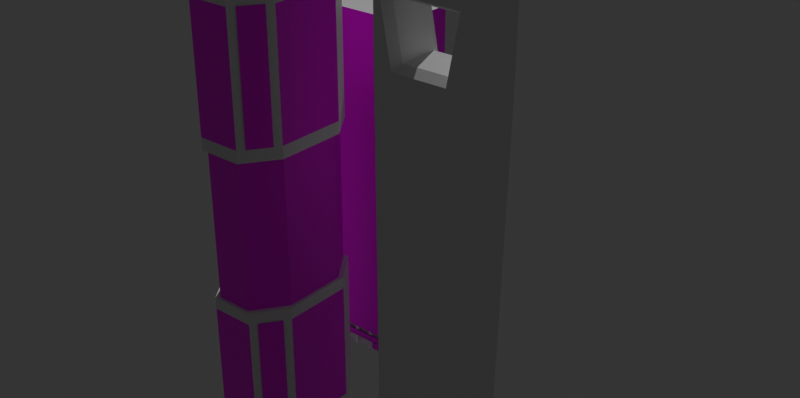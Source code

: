 # Source: Skyscraper_1.blend  (saved by Blender 3.2.14; exported with 4.5.12 LTS)
import bpy
from mathutils import Matrix  # noqa: F401  (used for matrix-valued properties, if any)

bpy.ops.wm.read_factory_settings(use_empty=True)
scene = bpy.context.scene
scene.name = 'Scene'

# ---- collections
col_collection = bpy.data.collections.new('Collection'); scene.collection.children.link(col_collection)
col_collection.hide_render = True
col_collection_2 = bpy.data.collections.new('Collection 2'); scene.collection.children.link(col_collection_2)

# ---- images (referenced by path relative to the original .blend; pixels are not part of the script)
import os
ASSET_DIR = os.environ.get("B2B_ASSET_DIR", "")  # directory of the original .blend (textures are referenced by path, not embedded)
HERE = os.path.dirname(os.path.abspath(__file__))  # packed textures are extracted next to this script under _unpacked/

def load_image(name, relpath, width, height, colorspace="sRGB"):
    """Load a texture the original file referenced (path relative to the .blend, or extracted next to this script)."""
    p = next((c for c in (os.path.join(HERE, relpath), os.path.join(ASSET_DIR, relpath)) if relpath and os.path.exists(c)), "")
    if p:
        img = bpy.data.images.load(p, check_existing=True)
        img.name = name
    else:  # same state as the original file: an image datablock whose file is absent (Cycles renders it pink)
        img = bpy.data.images.new(name, width, height)
        img.source = "FILE"
        img.filepath = "//" + (relpath or name)
    img.colorspace_settings.name = colorspace
    return img
img_buildingtile_png = load_image('BuildingTile.png', 'BuildingTile.png', 1024, 1024, 'sRGB')
img_ads_png = load_image('ads.png', 'ads.png', 1024, 1024, 'sRGB')
img_skyscraper_1_metallic_maskmap_png = load_image('Skyscraper_1_Metallic_MaskMap.png', 'texture/Metallic/Skyscraper_1_Metallic_MaskMap.png', 1024, 1024, 'sRGB')
img_skyscraper_1_metallic_basemap_png = load_image('Skyscraper_1_Metallic_BaseMap.png', 'texture/Metallic/Skyscraper_1_Metallic_BaseMap.png', 1024, 1024, 'sRGB')
img_skyscraper_1_metallic_normal_png = load_image('Skyscraper_1_Metallic_Normal.png', 'texture/Metallic/Skyscraper_1_Metallic_Normal.png', 1024, 1024, 'sRGB')
img_texturescom_shops0135_m_jpg = load_image('TexturesCom_Shops0135_M.jpg', 'TexturesCom_Shops0135_M.jpg', 1024, 1024, 'sRGB')
img_group_5_png = load_image('Group 5.png', 'Group 5.png', 1024, 1024, 'sRGB')

# ---- materials (node trees are filled in below, after node groups)
mat_light = bpy.data.materials.new('Light')
mat_metallic_sides = bpy.data.materials.new('Metallic_Sides')
mat_tile = bpy.data.materials.new('Tile')
mat_concrete_tops = bpy.data.materials.new('Concrete_tops')
mat_ads = bpy.data.materials.new('ads')
mat_metallic = bpy.data.materials.new('Metallic')
mat_shop1 = bpy.data.materials.new('shop1')
mat_hospitalsign = bpy.data.materials.new('HospitalSign')

# ---- material node trees
mat_light.use_nodes = True; mat_light.node_tree.nodes.clear()
_N = mat_light.node_tree.nodes; _L = mat_light.node_tree.links
n0 = _N.new('ShaderNodeBsdfPrincipled'); n0.name = 'Principled BSDF'; n0.location = (10, 300)
n0.distribution = 'GGX'
n0.subsurface_method = 'RANDOM_WALK_SKIN'
n0.inputs[3].default_value = 1.45
n0.inputs[27].default_value = (0.0, 0.0, 0.0, 1.0)
n0.inputs[28].default_value = 1.0
n1 = _N.new('ShaderNodeOutputMaterial'); n1.name = 'Material Output'; n1.location = (300, 300)
_L.new(n0.outputs[0], n1.inputs[0])
n1.is_active_output = True
mat_metallic_sides.use_nodes = True; mat_metallic_sides.node_tree.nodes.clear()
_N = mat_metallic_sides.node_tree.nodes; _L = mat_metallic_sides.node_tree.links
n0 = _N.new('ShaderNodeBsdfPrincipled'); n0.name = 'Principled BSDF'; n0.location = (10, 300)
n0.distribution = 'GGX'
n0.subsurface_method = 'RANDOM_WALK_SKIN'
n0.inputs[3].default_value = 1.45
n0.inputs[27].default_value = (0.0, 0.0, 0.0, 1.0)
n0.inputs[28].default_value = 1.0
n1 = _N.new('ShaderNodeOutputMaterial'); n1.name = 'Material Output'; n1.location = (300, 300)
_L.new(n0.outputs[0], n1.inputs[0])
n1.is_active_output = True
mat_tile.use_nodes = True; mat_tile.node_tree.nodes.clear()
_N = mat_tile.node_tree.nodes; _L = mat_tile.node_tree.links
n0 = _N.new('ShaderNodeBsdfPrincipled'); n0.name = 'Principled BSDF'; n0.location = (10, 300)
n0.distribution = 'GGX'
n0.subsurface_method = 'RANDOM_WALK_SKIN'
n0.inputs[3].default_value = 1.45
n0.inputs[27].default_value = (0.0, 0.0, 0.0, 1.0)
n0.inputs[28].default_value = 1.0
n1 = _N.new('ShaderNodeOutputMaterial'); n1.name = 'Material Output'; n1.location = (300, 300)
n2 = _N.new('ShaderNodeTexImage'); n2.name = 'Image Texture'; n2.location = (-523, 208)
n2.image = img_buildingtile_png
_L.new(n0.outputs[0], n1.inputs[0])
_L.new(n2.outputs[0], n0.inputs[0])
n1.is_active_output = True
mat_concrete_tops.use_nodes = True; mat_concrete_tops.node_tree.nodes.clear()
_N = mat_concrete_tops.node_tree.nodes; _L = mat_concrete_tops.node_tree.links
n0 = _N.new('ShaderNodeBsdfPrincipled'); n0.name = 'Principled BSDF'; n0.location = (10, 300)
n0.distribution = 'GGX'
n0.subsurface_method = 'RANDOM_WALK_SKIN'
n0.inputs[3].default_value = 1.45
n0.inputs[27].default_value = (0.0, 0.0, 0.0, 1.0)
n0.inputs[28].default_value = 1.0
n1 = _N.new('ShaderNodeOutputMaterial'); n1.name = 'Material Output'; n1.location = (300, 300)
_L.new(n0.outputs[0], n1.inputs[0])
n1.is_active_output = True
mat_ads.use_nodes = True; mat_ads.node_tree.nodes.clear()
_N = mat_ads.node_tree.nodes; _L = mat_ads.node_tree.links
n0 = _N.new('ShaderNodeBsdfPrincipled'); n0.name = 'Principled BSDF'; n0.location = (10, 300)
n0.distribution = 'GGX'
n0.subsurface_method = 'RANDOM_WALK_SKIN'
n0.inputs[3].default_value = 1.45
n0.inputs[27].default_value = (0.0, 0.0, 0.0, 1.0)
n0.inputs[28].default_value = 1.0
n1 = _N.new('ShaderNodeOutputMaterial'); n1.name = 'Material Output'; n1.location = (300, 300)
n2 = _N.new('ShaderNodeTexImage'); n2.name = 'Image Texture'; n2.location = (-560, 229)
n2.image = img_ads_png
_L.new(n0.outputs[0], n1.inputs[0])
_L.new(n2.outputs[0], n0.inputs[0])
n1.is_active_output = True
mat_metallic.use_nodes = True; mat_metallic.node_tree.nodes.clear()
_N = mat_metallic.node_tree.nodes; _L = mat_metallic.node_tree.links
n0 = _N.new('ShaderNodeBsdfPrincipled'); n0.name = 'Principled BSDF'; n0.location = (10, 300)
n0.distribution = 'GGX'
n0.subsurface_method = 'RANDOM_WALK_SKIN'
n0.inputs[3].default_value = 1.45
n0.inputs[27].default_value = (0.0, 0.0, 0.0, 1.0)
n0.inputs[28].default_value = 1.0
n1 = _N.new('ShaderNodeOutputMaterial'); n1.name = 'Material Output'; n1.location = (300, 300)
n2 = _N.new('ShaderNodeTexImage'); n2.name = 'Image Texture.001'; n2.location = (-610, 62)
n2.image = img_skyscraper_1_metallic_maskmap_png
n3 = _N.new('ShaderNodeTexImage'); n3.name = 'Image Texture'; n3.location = (-598, 374)
n3.image = img_skyscraper_1_metallic_basemap_png
n4 = _N.new('ShaderNodeTexImage'); n4.name = 'Image Texture.002'; n4.location = (-631, -244)
n4.image = img_skyscraper_1_metallic_normal_png
n5 = _N.new('ShaderNodeNormalMap'); n5.name = 'Normal Map'; n5.location = (-233, -270)
n6 = _N.new('ShaderNodeSeparateColor'); n6.name = 'Separate RGB'; n6.location = (-286, 9)
_L.new(n0.outputs[0], n1.inputs[0])
_L.new(n3.outputs[0], n0.inputs[0])
_L.new(n5.outputs[0], n0.inputs[5])
_L.new(n4.outputs[0], n5.inputs[1])
_L.new(n2.outputs[0], n6.inputs[0])
_L.new(n6.outputs[0], n0.inputs[1])
_L.new(n2.outputs[1], n0.inputs[2])
n1.is_active_output = True
mat_shop1.use_nodes = True; mat_shop1.node_tree.nodes.clear()
_N = mat_shop1.node_tree.nodes; _L = mat_shop1.node_tree.links
n0 = _N.new('ShaderNodeOutputMaterial'); n0.name = 'Material Output'; n0.location = (300, 300)
n1 = _N.new('ShaderNodeBsdfPrincipled'); n1.name = 'Principled BSDF'; n1.location = (10, 300)
n1.distribution = 'GGX'
n1.subsurface_method = 'RANDOM_WALK_SKIN'
n1.inputs[3].default_value = 1.45
n1.inputs[27].default_value = (0.0, 0.0, 0.0, 1.0)
n1.inputs[28].default_value = 1.0
n2 = _N.new('ShaderNodeTexImage'); n2.name = 'Image Texture'; n2.location = (-419, 233)
n2.image = img_texturescom_shops0135_m_jpg
_L.new(n1.outputs[0], n0.inputs[0])
_L.new(n2.outputs[0], n1.inputs[0])
n0.is_active_output = True
mat_hospitalsign.use_nodes = True; mat_hospitalsign.node_tree.nodes.clear()
_N = mat_hospitalsign.node_tree.nodes; _L = mat_hospitalsign.node_tree.links
n0 = _N.new('ShaderNodeBsdfPrincipled'); n0.name = 'Principled BSDF'; n0.location = (10, 300)
n0.distribution = 'GGX'
n0.subsurface_method = 'RANDOM_WALK_SKIN'
n0.inputs[3].default_value = 1.45
n0.inputs[27].default_value = (0.0, 0.0, 0.0, 1.0)
n0.inputs[28].default_value = 1.0
n1 = _N.new('ShaderNodeOutputMaterial'); n1.name = 'Material Output'; n1.location = (300, 300)
n2 = _N.new('ShaderNodeTexImage'); n2.name = 'Image Texture'; n2.location = (-732, 260)
n2.image = img_group_5_png
_L.new(n0.outputs[0], n1.inputs[0])
_L.new(n2.outputs[0], n0.inputs[0])
n1.is_active_output = True

# ---- world
world_world = bpy.data.worlds.new('World'); scene.world = world_world
world_world.use_nodes = True; world_world.node_tree.nodes.clear()
_N = world_world.node_tree.nodes; _L = world_world.node_tree.links
n0 = _N.new('ShaderNodeOutputWorld'); n0.name = 'World Output'; n0.location = (300, 300)
n1 = _N.new('ShaderNodeBackground'); n1.name = 'Background'; n1.location = (10, 300)
n1.inputs[0].default_value = (0.06072, 0.06072, 0.06072, 1.0)
n1.inputs[1].default_value = 0.5
_L.new(n1.outputs[0], n0.inputs[0])
n0.is_active_output = True
world_world.color = (0.05088, 0.05088, 0.05088)
world_world.use_sun_shadow = False
world_world.sun_shadow_jitter_overblur = 0.0

# ---- lights
light_sun = bpy.data.lights.new('Sun', 'SUN')
light_sun.transmission_factor = 0.0
light_sun.energy = 1.0
light_sun.shadow_soft_size = 0.125

# ---- meshes
me_cube_001 = bpy.data.meshes.new('Cube.001')
me_cube_001.from_pydata([(-0.95, -1.0, 0.0), (-1.0, -0.95, 0.0), (-1.0, -0.95, 2.0), (-0.95, -1.0, 2.0), (-1.0, 0.95, 0.0), (-0.95, 1.0, 0.0), (-0.95, 1.0, 2.0), (-1.0, 0.95, 2.0), (1.0, -0.95, 0.0), (0.95, -1.0, 0.0), (0.95, -1.0, 2.0), (1.0, -0.95, 2.0), (0.95, 1.0, 0.0), (1.0, 0.95, 0.0), (1.0, 0.95, 2.0), (0.95, 1.0, 2.0), (-0.95, -1.0, 0.3333), (-0.95, -1.0, 0.6667), (-0.95, -1.0, 1.0), (-0.95, -1.0, 1.333), (-0.95, -1.0, 1.667), (-1.0, -0.95, 1.667), (-1.0, -0.95, 1.333), (-1.0, -0.95, 1.0), (-1.0, -0.95, 0.6667), (-1.0, -0.95, 0.3333), (-0.95, 1.0, 1.667), (-0.95, 1.0, 1.333), (-0.95, 1.0, 1.0), (-0.95, 1.0, 0.6667), (-0.95, 1.0, 0.3333), (-1.0, 0.95, 0.3333), (-1.0, 0.95, 0.6667), (-1.0, 0.95, 1.0), (-1.0, 0.95, 1.333), (-1.0, 0.95, 1.667), (1.0, 0.95, 1.667), (1.0, 0.95, 1.333), (1.0, 0.95, 1.0), (1.0, 0.95, 0.6667), (1.0, 0.95, 0.3333), (0.95, 1.0, 0.3333), (0.95, 1.0, 0.6667), (0.95, 1.0, 1.0), (0.95, 1.0, 1.333), (0.95, 1.0, 1.667), (0.95, -1.0, 1.667), (0.95, -1.0, 1.333), (0.95, -1.0, 1.0), (0.95, -1.0, 0.6667), (0.95, -1.0, 0.3333), (1.0, -0.95, 0.3333), (1.0, -0.95, 0.6667), (1.0, -0.95, 1.0), (1.0, -0.95, 1.333), (1.0, -0.95, 1.667), (-0.9585, -0.9915, 1.679), (-0.9585, -0.9915, 1.988), (-0.9915, -0.9585, 1.988), (-0.9915, -0.9585, 1.679), (-0.9585, 0.9915, 0.3214), (-0.9585, 0.9915, 0.01195), (-0.9915, 0.9585, 0.01195), (-0.9915, 0.9585, 0.3214), (0.9915, 0.9585, 0.3214), (0.9915, 0.9585, 0.01195), (0.9585, 0.9915, 0.01195), (0.9585, 0.9915, 0.3214), (0.9585, -0.9915, 0.3214), (0.9585, -0.9915, 0.01195), (0.9915, -0.9585, 0.01195), (0.9915, -0.9585, 0.3214), (0.9585, -0.9915, 1.988), (0.9585, -0.9915, 1.679), (0.9915, -0.9585, 1.679), (0.9915, -0.9585, 1.988), (0.9585, -0.9915, 1.655), (0.9585, -0.9915, 1.345), (0.9915, -0.9585, 1.345), (0.9915, -0.9585, 1.655), (0.9585, -0.9915, 1.321), (0.9585, -0.9915, 1.012), (0.9915, -0.9585, 1.012), (0.9915, -0.9585, 1.321), (0.9585, -0.9915, 0.988), (0.9585, -0.9915, 0.6786), (0.9915, -0.9585, 0.6786), (0.9915, -0.9585, 0.988), (0.9585, -0.9915, 0.6547), (0.9585, -0.9915, 0.3453), (0.9915, -0.9585, 0.3453), (0.9915, -0.9585, 0.6547), (0.9915, 0.9585, 1.988), (0.9915, 0.9585, 1.679), (0.9585, 0.9915, 1.679), (0.9585, 0.9915, 1.988), (0.9915, 0.9585, 1.655), (0.9915, 0.9585, 1.345), (0.9585, 0.9915, 1.345), (0.9585, 0.9915, 1.655), (0.9915, 0.9585, 1.321), (0.9915, 0.9585, 1.012), (0.9585, 0.9915, 1.012), (0.9585, 0.9915, 1.321), (0.9915, 0.9585, 0.988), (0.9915, 0.9585, 0.6786), (0.9585, 0.9915, 0.6786), (0.9585, 0.9915, 0.988), (0.9915, 0.9585, 0.6547), (0.9915, 0.9585, 0.3453), (0.9585, 0.9915, 0.3453), (0.9585, 0.9915, 0.6547), (-0.9585, 0.9915, 1.988), (-0.9585, 0.9915, 1.679), (-0.9915, 0.9585, 1.679), (-0.9915, 0.9585, 1.988), (-0.9585, 0.9915, 1.655), (-0.9585, 0.9915, 1.345), (-0.9915, 0.9585, 1.345), (-0.9915, 0.9585, 1.655), (-0.9585, 0.9915, 1.321), (-0.9585, 0.9915, 1.012), (-0.9915, 0.9585, 1.012), (-0.9915, 0.9585, 1.321), (-0.9585, 0.9915, 0.988), (-0.9585, 0.9915, 0.6786), (-0.9915, 0.9585, 0.6786), (-0.9915, 0.9585, 0.988), (-0.9585, 0.9915, 0.6547), (-0.9585, 0.9915, 0.3453), (-0.9915, 0.9585, 0.3453), (-0.9915, 0.9585, 0.6547), (-0.9585, -0.9915, 0.01195), (-0.9585, -0.9915, 0.3214), (-0.9915, -0.9585, 0.3214), (-0.9915, -0.9585, 0.01195), (-0.9585, -0.9915, 0.3453), (-0.9585, -0.9915, 0.6547), (-0.9915, -0.9585, 0.6547), (-0.9915, -0.9585, 0.3453), (-0.9585, -0.9915, 0.6786), (-0.9585, -0.9915, 0.988), (-0.9915, -0.9585, 0.988), (-0.9915, -0.9585, 0.6786), (-0.9585, -0.9915, 1.012), (-0.9585, -0.9915, 1.321), (-0.9915, -0.9585, 1.321), (-0.9915, -0.9585, 1.012), (-0.9585, -0.9915, 1.345), (-0.9585, -0.9915, 1.655), (-0.9915, -0.9585, 1.655), (-0.9915, -0.9585, 1.345), (-0.9468, -0.9795, 1.679), (-0.9468, -0.9795, 1.988), (-0.9795, -0.9468, 1.679), (-0.9795, -0.9468, 1.988), (-0.9468, 0.9795, 0.3214), (-0.9468, 0.9795, 0.01195), (-0.9795, 0.9468, 0.3214), (-0.9795, 0.9468, 0.01195), (0.9795, 0.9468, 0.3214), (0.9795, 0.9468, 0.01195), (0.9468, 0.9795, 0.3214), (0.9468, 0.9795, 0.01195), (0.9468, -0.9795, 0.3214), (0.9468, -0.9795, 0.01195), (0.9795, -0.9468, 0.3214), (0.9795, -0.9468, 0.01195), (0.9468, -0.9795, 1.988), (0.9468, -0.9795, 1.679), (0.9795, -0.9468, 1.988), (0.9795, -0.9468, 1.679), (0.9468, -0.9795, 1.655), (0.9468, -0.9795, 1.345), (0.9795, -0.9468, 1.655), (0.9795, -0.9468, 1.345), (0.9468, -0.9795, 1.321), (0.9468, -0.9795, 1.012), (0.9795, -0.9468, 1.321), (0.9795, -0.9468, 1.012), (0.9468, -0.9795, 0.988), (0.9468, -0.9795, 0.6786), (0.9795, -0.9468, 0.988), (0.9795, -0.9468, 0.6786), (0.9468, -0.9795, 0.6547), (0.9468, -0.9795, 0.3453), (0.9795, -0.9468, 0.6547), (0.9795, -0.9468, 0.3453), (0.9795, 0.9468, 1.988), (0.9795, 0.9468, 1.679), (0.9468, 0.9795, 1.988), (0.9468, 0.9795, 1.679), (0.9795, 0.9468, 1.655), (0.9795, 0.9468, 1.345), (0.9468, 0.9795, 1.655), (0.9468, 0.9795, 1.345), (0.9795, 0.9468, 1.321), (0.9795, 0.9468, 1.012), (0.9468, 0.9795, 1.321), (0.9468, 0.9795, 1.012), (0.9795, 0.9468, 0.988), (0.9795, 0.9468, 0.6786), (0.9468, 0.9795, 0.988), (0.9468, 0.9795, 0.6786), (0.9795, 0.9468, 0.6547), (0.9795, 0.9468, 0.3453), (0.9468, 0.9795, 0.6547), (0.9468, 0.9795, 0.3453), (-0.9468, 0.9795, 1.988), (-0.9468, 0.9795, 1.679), (-0.9795, 0.9468, 1.988), (-0.9795, 0.9468, 1.679), (-0.9468, 0.9795, 1.655), (-0.9468, 0.9795, 1.345), (-0.9795, 0.9468, 1.655), (-0.9795, 0.9468, 1.345), (-0.9468, 0.9795, 1.321), (-0.9468, 0.9795, 1.012), (-0.9795, 0.9468, 1.321), (-0.9795, 0.9468, 1.012), (-0.9468, 0.9795, 0.988), (-0.9468, 0.9795, 0.6786), (-0.9795, 0.9468, 0.988), (-0.9795, 0.9468, 0.6786), (-0.9468, 0.9795, 0.6547), (-0.9468, 0.9795, 0.3453), (-0.9795, 0.9468, 0.6547), (-0.9795, 0.9468, 0.3453), (-0.9468, -0.9795, 0.01195), (-0.9468, -0.9795, 0.3214), (-0.9795, -0.9468, 0.01195), (-0.9795, -0.9468, 0.3214), (-0.9468, -0.9795, 0.3453), (-0.9468, -0.9795, 0.6547), (-0.9795, -0.9468, 0.3453), (-0.9795, -0.9468, 0.6547), (-0.9468, -0.9795, 0.6786), (-0.9468, -0.9795, 0.988), (-0.9795, -0.9468, 0.6786), (-0.9795, -0.9468, 0.988), (-0.9468, -0.9795, 1.012), (-0.9468, -0.9795, 1.321), (-0.9795, -0.9468, 1.012), (-0.9795, -0.9468, 1.321), (-0.9468, -0.9795, 1.345), (-0.9468, -0.9795, 1.655), (-0.9795, -0.9468, 1.345), (-0.9795, -0.9468, 1.655)], [], [(46, 10, 3, 20), (36, 14, 11, 55), (14, 15, 6, 7, 2, 3, 10, 11), (21, 2, 7, 35), (26, 6, 15, 45), (100, 101, 197, 196), (113, 114, 211, 209), (63, 60, 156, 158), (74, 75, 170, 171), (4, 5, 12, 13, 8, 9, 0, 1), (115, 112, 208, 210), (60, 61, 157, 156), (126, 127, 222, 223), (73, 74, 171, 169), (112, 113, 209, 208), (125, 126, 223, 221), (75, 72, 168, 170), (86, 87, 182, 183), (127, 124, 220, 222), (72, 73, 169, 168), (138, 139, 234, 235), (85, 86, 183, 181), (124, 125, 221, 220), (137, 138, 235, 233), (87, 84, 180, 182), (98, 99, 194, 195), (139, 136, 232, 234), (84, 85, 181, 180), (150, 151, 246, 247), (97, 98, 195, 193), (5, 30, 41, 12), (30, 29, 42, 41), (29, 28, 43, 42), (28, 27, 44, 43), (27, 26, 45, 44), (1, 25, 31, 4), (25, 24, 32, 31), (24, 23, 33, 32), (23, 22, 34, 33), (22, 21, 35, 34), (13, 40, 51, 8), (40, 39, 52, 51), (39, 38, 53, 52), (38, 37, 54, 53), (37, 36, 55, 54), (9, 50, 16, 0), (50, 49, 17, 16), (49, 48, 18, 17), (48, 47, 19, 18), (47, 46, 20, 19), (20, 3, 57, 56), (3, 2, 58, 57), (2, 21, 59, 58), (21, 20, 56, 59), (30, 5, 61, 60), (5, 4, 62, 61), (4, 31, 63, 62), (31, 30, 60, 63), (40, 13, 65, 64), (13, 12, 66, 65), (12, 41, 67, 66), (41, 40, 64, 67), (50, 9, 69, 68), (9, 8, 70, 69), (8, 51, 71, 70), (51, 50, 68, 71), (10, 46, 73, 72), (46, 55, 74, 73), (55, 11, 75, 74), (11, 10, 72, 75), (46, 47, 77, 76), (47, 54, 78, 77), (54, 55, 79, 78), (55, 46, 76, 79), (47, 48, 81, 80), (48, 53, 82, 81), (53, 54, 83, 82), (54, 47, 80, 83), (48, 49, 85, 84), (49, 52, 86, 85), (52, 53, 87, 86), (53, 48, 84, 87), (49, 50, 89, 88), (50, 51, 90, 89), (51, 52, 91, 90), (52, 49, 88, 91), (14, 36, 93, 92), (36, 45, 94, 93), (45, 15, 95, 94), (15, 14, 92, 95), (36, 37, 97, 96), (37, 44, 98, 97), (44, 45, 99, 98), (45, 36, 96, 99), (37, 38, 101, 100), (38, 43, 102, 101), (43, 44, 103, 102), (44, 37, 100, 103), (38, 39, 105, 104), (39, 42, 106, 105), (42, 43, 107, 106), (43, 38, 104, 107), (39, 40, 109, 108), (40, 41, 110, 109), (41, 42, 111, 110), (42, 39, 108, 111), (6, 26, 113, 112), (26, 35, 114, 113), (35, 7, 115, 114), (7, 6, 112, 115), (26, 27, 117, 116), (27, 34, 118, 117), (34, 35, 119, 118), (35, 26, 116, 119), (27, 28, 121, 120), (28, 33, 122, 121), (33, 34, 123, 122), (34, 27, 120, 123), (28, 29, 125, 124), (29, 32, 126, 125), (32, 33, 127, 126), (33, 28, 124, 127), (29, 30, 129, 128), (30, 31, 130, 129), (31, 32, 131, 130), (32, 29, 128, 131), (0, 16, 133, 132), (16, 25, 134, 133), (25, 1, 135, 134), (1, 0, 132, 135), (16, 17, 137, 136), (17, 24, 138, 137), (24, 25, 139, 138), (25, 16, 136, 139), (17, 18, 141, 140), (18, 23, 142, 141), (23, 24, 143, 142), (24, 17, 140, 143), (18, 19, 145, 144), (19, 22, 146, 145), (22, 23, 147, 146), (23, 18, 144, 147), (19, 20, 149, 148), (20, 21, 150, 149), (21, 22, 151, 150), (22, 19, 148, 151), (152, 153, 155, 154), (156, 157, 159, 158), (160, 161, 163, 162), (164, 165, 167, 166), (168, 169, 171, 170), (172, 173, 175, 174), (176, 177, 179, 178), (180, 181, 183, 182), (184, 185, 187, 186), (188, 189, 191, 190), (192, 193, 195, 194), (196, 197, 199, 198), (200, 201, 203, 202), (204, 205, 207, 206), (208, 209, 211, 210), (212, 213, 215, 214), (216, 217, 219, 218), (220, 221, 223, 222), (224, 225, 227, 226), (228, 229, 231, 230), (232, 233, 235, 234), (236, 237, 239, 238), (240, 241, 243, 242), (244, 245, 247, 246), (61, 62, 159, 157), (114, 115, 210, 211), (103, 100, 196, 198), (140, 141, 237, 236), (62, 63, 158, 159), (101, 102, 199, 197), (88, 89, 185, 184), (143, 140, 236, 238), (102, 103, 198, 199), (91, 88, 184, 186), (141, 142, 239, 237), (128, 129, 225, 224), (89, 90, 187, 185), (142, 143, 238, 239), (76, 77, 173, 172), (131, 128, 224, 226), (90, 91, 186, 187), (79, 76, 172, 174), (129, 130, 227, 225), (116, 117, 213, 212), (77, 78, 175, 173), (130, 131, 226, 227), (64, 65, 161, 160), (119, 116, 212, 214), (78, 79, 174, 175), (67, 64, 160, 162), (117, 118, 215, 213), (104, 105, 201, 200), (65, 66, 163, 161), (118, 119, 214, 215), (107, 104, 200, 202), (144, 145, 241, 240), (66, 67, 162, 163), (105, 106, 203, 201), (92, 93, 189, 188), (147, 144, 240, 242), (106, 107, 202, 203), (95, 92, 188, 190), (145, 146, 243, 241), (132, 133, 229, 228), (93, 94, 191, 189), (146, 147, 242, 243), (80, 81, 177, 176), (135, 132, 228, 230), (94, 95, 190, 191), (83, 80, 176, 178), (133, 134, 231, 229), (120, 121, 217, 216), (81, 82, 179, 177), (134, 135, 230, 231), (68, 69, 165, 164), (123, 120, 216, 218), (82, 83, 178, 179), (71, 68, 164, 166), (121, 122, 219, 217), (108, 109, 205, 204), (69, 70, 167, 165), (122, 123, 218, 219), (56, 57, 153, 152), (111, 108, 204, 206), (148, 149, 245, 244), (70, 71, 166, 167), (59, 56, 152, 154), (109, 110, 207, 205), (96, 97, 193, 192), (151, 148, 244, 246), (57, 58, 155, 153), (110, 111, 206, 207), (99, 96, 192, 194), (149, 150, 247, 245), (136, 137, 233, 232), (58, 59, 154, 155)])
me_cube_001.polygons.foreach_set('material_index', [2, 2, 3, 2, 2, 1, 1, 1, 1, 3, 1, 1, 1, 1, 1, 1, 1, 1, 1, 1, 1, 1, 1, 1, 1, 1, 1, 1, 1, 1, 2, 2, 2, 2, 2, 2, 2, 2, 2, 2, 2, 2, 2, 2, 2, 2, 2, 2, 2, 2, 1, 1, 1, 1, 1, 1, 1, 1, 1, 1, 1, 1, 1, 1, 1, 1, 1, 1, 1, 1, 1, 1, 1, 1, 1, 1, 1, 1, 1, 1, 1, 1, 1, 1, 1, 1, 1, 1, 1, 1, 1, 1, 1, 1, 1, 1, 1, 1, 1, 1, 1, 1, 1, 1, 1, 1, 1, 1, 1, 1, 1, 1, 1, 1, 1, 1, 1, 1, 1, 1, 1, 1, 1, 1, 1, 1, 1, 1, 1, 1, 1, 1, 1, 1, 1, 1, 1, 1, 1, 1, 1, 1, 1, 1, 1, 1, 0, 0, 0, 0, 0, 0, 0, 0, 0, 0, 0, 0, 0, 0, 0, 0, 0, 0, 0, 0, 0, 0, 0, 0, 1, 1, 1, 1, 1, 1, 1, 1, 1, 1, 1, 1, 1, 1, 1, 1, 1, 1, 1, 1, 1, 1, 1, 1, 1, 1, 1, 1, 1, 1, 1, 1, 1, 1, 1, 1, 1, 1, 1, 1, 1, 1, 1, 1, 1, 1, 1, 1, 1, 1, 1, 1, 1, 1, 1, 1, 1, 1, 1, 1, 1, 1, 1, 1, 1, 1, 1, 1, 1, 1, 1, 1])
_uv = me_cube_001.uv_layers.new(name='UVMap')
_uv.uv.foreach_set('vector', [0.9995, 0.8333, 0.9995, 0.9999, 9.751e-05, 0.9999, 9.757e-05, 0.8333, 1.004, 0.8333, 1.004, 0.9999, 0.001633, 0.9999, 0.001633, 0.8333, 0.625, 0.5063, 0.6313, 0.5, 0.8688, 0.5, 0.875, 0.5063, 0.875, 0.7438, 0.8688, 0.75, 0.6312, 0.75, 0.625, 0.7438, 1.001, 0.8333, 1.001, 0.9999, 9.745e-05, 0.9999, 9.763e-05, 0.8333, 0.9997, 0.8333, 0.9997, 0.9999, 9.745e-05, 0.9999, 9.763e-05, 0.8333, 0.5402, 0.5041, 0.5015, 0.5041, 0.5015, 0.5041, 0.5402, 0.5041, 0.5848, 0.2541, 0.5848, 0.2459, 0.5848, 0.2459, 0.5848, 0.2541, 0.4152, 0.2459, 0.4152, 0.2541, 0.4152, 0.2541, 0.4152, 0.2459, 0.5848, 0.7459, 0.6235, 0.7459, 0.6235, 0.7459, 0.5848, 0.7459, 0.125, 0.5063, 0.1313, 0.5, 0.3688, 0.5, 0.375, 0.5063, 0.375, 0.7438, 0.3688, 0.75, 0.1312, 0.75, 0.125, 0.7438, 0.6235, 0.2459, 0.6235, 0.2541, 0.6235, 0.2541, 0.6235, 0.2459, 0.4152, 0.2541, 0.3765, 0.2541, 0.3765, 0.2541, 0.4152, 0.2541, 0.4598, 0.2459, 0.4985, 0.2459, 0.4985, 0.2459, 0.4598, 0.2459, 0.5848, 0.7541, 0.5848, 0.7459, 0.5848, 0.7459, 0.5848, 0.7541, 0.6235, 0.2541, 0.5848, 0.2541, 0.5848, 0.2541, 0.6235, 0.2541, 0.4598, 0.2541, 0.4598, 0.2459, 0.4598, 0.2459, 0.4598, 0.2541, 0.6235, 0.7459, 0.6235, 0.7541, 0.6235, 0.7541, 0.6235, 0.7459, 0.4598, 0.7459, 0.4985, 0.7459, 0.4985, 0.7459, 0.4598, 0.7459, 0.4985, 0.2459, 0.4985, 0.2541, 0.4985, 0.2541, 0.4985, 0.2459, 0.6235, 0.7541, 0.5848, 0.7541, 0.5848, 0.7541, 0.6235, 0.7541, 0.4568, 0.005193, 0.4182, 0.005193, 0.4182, 0.005193, 0.4568, 0.005193, 0.4598, 0.7541, 0.4598, 0.7459, 0.4598, 0.7459, 0.4598, 0.7541, 0.4985, 0.2541, 0.4598, 0.2541, 0.4598, 0.2541, 0.4985, 0.2541, 0.4568, 0.001057, 0.4568, 0.005193, 0.4568, 0.005193, 0.4568, 0.001057, 0.4985, 0.7459, 0.4985, 0.7541, 0.4985, 0.7541, 0.4985, 0.7459, 0.5432, 0.4959, 0.5818, 0.4959, 0.5818, 0.4959, 0.5432, 0.4959, 0.4182, 0.005193, 0.4182, 0.001057, 0.4182, 0.001057, 0.4182, 0.005193, 0.4985, 0.7541, 0.4598, 0.7541, 0.4598, 0.7541, 0.4985, 0.7541, 0.5818, 0.005193, 0.5432, 0.005193, 0.5432, 0.005193, 0.5818, 0.005193, 0.5432, 0.5041, 0.5432, 0.4959, 0.5432, 0.4959, 0.5432, 0.5041, 0.9997, 9.745e-05, 0.9997, 0.1667, 9.763e-05, 0.1667, 9.757e-05, 9.819e-05, 0.9997, 0.1667, 0.9997, 0.3334, 9.769e-05, 0.3334, 9.763e-05, 0.1667, 0.9997, 0.3334, 0.9997, 0.5, 9.769e-05, 0.5, 9.769e-05, 0.3334, 0.9997, 0.5, 0.9997, 0.6666, 9.763e-05, 0.6666, 9.769e-05, 0.5, 0.9997, 0.6666, 0.9997, 0.8333, 9.763e-05, 0.8333, 9.763e-05, 0.6666, 1.001, 9.745e-05, 1.001, 0.1667, 9.763e-05, 0.1667, 9.757e-05, 9.819e-05, 1.001, 0.1667, 1.001, 0.3334, 9.769e-05, 0.3334, 9.763e-05, 0.1667, 1.001, 0.3334, 1.001, 0.5, 9.769e-05, 0.5, 9.769e-05, 0.3334, 1.001, 0.5, 1.001, 0.6666, 9.763e-05, 0.6666, 9.769e-05, 0.5, 1.001, 0.6666, 1.001, 0.8333, 9.763e-05, 0.8333, 9.763e-05, 0.6666, 1.004, 9.745e-05, 1.004, 0.1667, 0.001633, 0.1667, 0.001633, 9.82e-05, 1.004, 0.1667, 1.004, 0.3334, 0.001633, 0.3334, 0.001633, 0.1667, 1.004, 0.3334, 1.004, 0.5, 0.001633, 0.5, 0.001633, 0.3334, 1.004, 0.5, 1.004, 0.6666, 0.001633, 0.6666, 0.001633, 0.5, 1.004, 0.6666, 1.004, 0.8333, 0.001633, 0.8333, 0.001633, 0.6666, 0.9995, 9.745e-05, 0.9995, 0.1667, 9.745e-05, 0.1667, 9.739e-05, 9.829e-05, 0.9995, 0.1667, 0.9995, 0.3334, 9.763e-05, 0.3334, 9.745e-05, 0.1667, 0.9995, 0.3334, 0.9995, 0.5, 9.763e-05, 0.5, 9.763e-05, 0.3334, 0.9995, 0.5, 0.9995, 0.6666, 9.763e-05, 0.6666, 9.763e-05, 0.5, 0.9995, 0.6666, 0.9995, 0.8333, 9.757e-05, 0.8333, 9.763e-05, 0.6666, 0.5833, 0.0, 0.625, 0.0, 0.6235, 0.001057, 0.5848, 0.001057, 0.625, 0.0, 0.625, 0.00625, 0.6235, 0.005193, 0.6235, 0.001057, 0.625, 0.00625, 0.5833, 0.00625, 0.5848, 0.005193, 0.6235, 0.005193, 0.5833, 0.00625, 0.5833, 0.0, 0.5848, 0.001057, 0.5848, 0.005193, 0.4167, 0.2562, 0.375, 0.2562, 0.3765, 0.2541, 0.4152, 0.2541, 0.375, 0.2562, 0.375, 0.2438, 0.3765, 0.2459, 0.3765, 0.2541, 0.375, 0.2438, 0.4167, 0.2438, 0.4152, 0.2459, 0.3765, 0.2459, 0.4167, 0.2438, 0.4167, 0.2562, 0.4152, 0.2541, 0.4152, 0.2459, 0.4167, 0.5063, 0.375, 0.5063, 0.3765, 0.5041, 0.4152, 0.5041, 0.375, 0.5063, 0.375, 0.4938, 0.3765, 0.4959, 0.3765, 0.5041, 0.375, 0.4938, 0.4167, 0.4938, 0.4152, 0.4959, 0.3765, 0.4959, 0.4167, 0.4938, 0.4167, 0.5063, 0.4152, 0.5041, 0.4152, 0.4959, 0.4167, 0.7563, 0.375, 0.7563, 0.3765, 0.7541, 0.4152, 0.7541, 0.375, 0.7563, 0.375, 0.7438, 0.3765, 0.7459, 0.3765, 0.7541, 0.375, 0.7438, 0.4167, 0.7438, 0.4152, 0.7459, 0.3765, 0.7459, 0.4167, 0.7438, 0.4167, 0.7563, 0.4152, 0.7541, 0.4152, 0.7459, 0.625, 0.7563, 0.5833, 0.7563, 0.5848, 0.7541, 0.6235, 0.7541, 0.5833, 0.7563, 0.5833, 0.7438, 0.5848, 0.7459, 0.5848, 0.7541, 0.5833, 0.7438, 0.625, 0.7438, 0.6235, 0.7459, 0.5848, 0.7459, 0.625, 0.7438, 0.625, 0.7563, 0.6235, 0.7541, 0.6235, 0.7459, 0.5833, 0.7563, 0.5417, 0.7563, 0.5432, 0.7541, 0.5818, 0.7541, 0.5417, 0.7563, 0.5417, 0.7438, 0.5432, 0.7459, 0.5432, 0.7541, 0.5417, 0.7438, 0.5833, 0.7438, 0.5818, 0.7459, 0.5432, 0.7459, 0.5833, 0.7438, 0.5833, 0.7563, 0.5818, 0.7541, 0.5818, 0.7459, 0.5417, 0.7563, 0.5, 0.7563, 0.5015, 0.7541, 0.5402, 0.7541, 0.5, 0.7563, 0.5, 0.7438, 0.5015, 0.7459, 0.5015, 0.7541, 0.5, 0.7438, 0.5417, 0.7438, 0.5402, 0.7459, 0.5015, 0.7459, 0.5417, 0.7438, 0.5417, 0.7563, 0.5402, 0.7541, 0.5402, 0.7459, 0.5, 0.7563, 0.4583, 0.7563, 0.4598, 0.7541, 0.4985, 0.7541, 0.4583, 0.7563, 0.4583, 0.7438, 0.4598, 0.7459, 0.4598, 0.7541, 0.4583, 0.7438, 0.5, 0.7438, 0.4985, 0.7459, 0.4598, 0.7459, 0.5, 0.7438, 0.5, 0.7563, 0.4985, 0.7541, 0.4985, 0.7459, 0.4583, 0.7563, 0.4167, 0.7563, 0.4182, 0.7541, 0.4568, 0.7541, 0.4167, 0.7563, 0.4167, 0.7438, 0.4182, 0.7459, 0.4182, 0.7541, 0.4167, 0.7438, 0.4583, 0.7438, 0.4568, 0.7459, 0.4182, 0.7459, 0.4583, 0.7438, 0.4583, 0.7563, 0.4568, 0.7541, 0.4568, 0.7459, 0.625, 0.5063, 0.5833, 0.5063, 0.5848, 0.5041, 0.6235, 0.5041, 0.5833, 0.5063, 0.5833, 0.4937, 0.5848, 0.4959, 0.5848, 0.5041, 0.5833, 0.4937, 0.625, 0.4938, 0.6235, 0.4959, 0.5848, 0.4959, 0.625, 0.4938, 0.625, 0.5063, 0.6235, 0.5041, 0.6235, 0.4959, 0.5833, 0.5063, 0.5417, 0.5063, 0.5432, 0.5041, 0.5818, 0.5041, 0.5417, 0.5063, 0.5417, 0.4937, 0.5432, 0.4959, 0.5432, 0.5041, 0.5417, 0.4937, 0.5833, 0.4937, 0.5818, 0.4959, 0.5432, 0.4959, 0.5833, 0.4937, 0.5833, 0.5063, 0.5818, 0.5041, 0.5818, 0.4959, 0.5417, 0.5063, 0.5, 0.5063, 0.5015, 0.5041, 0.5402, 0.5041, 0.5, 0.5063, 0.5, 0.4938, 0.5015, 0.4959, 0.5015, 0.5041, 0.5, 0.4938, 0.5417, 0.4937, 0.5402, 0.4959, 0.5015, 0.4959, 0.5417, 0.4937, 0.5417, 0.5063, 0.5402, 0.5041, 0.5402, 0.4959, 0.5, 0.5063, 0.4583, 0.5063, 0.4598, 0.5041, 0.4985, 0.5041, 0.4583, 0.5063, 0.4583, 0.4938, 0.4598, 0.4959, 0.4598, 0.5041, 0.4583, 0.4938, 0.5, 0.4938, 0.4985, 0.4959, 0.4598, 0.4959, 0.5, 0.4938, 0.5, 0.5063, 0.4985, 0.5041, 0.4985, 0.4959, 0.4583, 0.5063, 0.4167, 0.5063, 0.4182, 0.5041, 0.4568, 0.5041, 0.4167, 0.5063, 0.4167, 0.4938, 0.4182, 0.4959, 0.4182, 0.5041, 0.4167, 0.4938, 0.4583, 0.4938, 0.4568, 0.4959, 0.4182, 0.4959, 0.4583, 0.4938, 0.4583, 0.5063, 0.4568, 0.5041, 0.4568, 0.4959, 0.625, 0.2563, 0.5833, 0.2563, 0.5848, 0.2541, 0.6235, 0.2541, 0.5833, 0.2563, 0.5833, 0.2438, 0.5848, 0.2459, 0.5848, 0.2541, 0.5833, 0.2438, 0.625, 0.2438, 0.6235, 0.2459, 0.5848, 0.2459, 0.625, 0.2438, 0.625, 0.2563, 0.6235, 0.2541, 0.6235, 0.2459, 0.5833, 0.2563, 0.5417, 0.2563, 0.5432, 0.2541, 0.5818, 0.2541, 0.5417, 0.2563, 0.5417, 0.2438, 0.5432, 0.2459, 0.5432, 0.2541, 0.5417, 0.2438, 0.5833, 0.2438, 0.5818, 0.2459, 0.5432, 0.2459, 0.5833, 0.2438, 0.5833, 0.2563, 0.5818, 0.2541, 0.5818, 0.2459, 0.5417, 0.2563, 0.5, 0.2563, 0.5015, 0.2541, 0.5402, 0.2541, 0.5, 0.2563, 0.5, 0.2438, 0.5015, 0.2459, 0.5015, 0.2541, 0.5, 0.2438, 0.5417, 0.2438, 0.5402, 0.2459, 0.5015, 0.2459, 0.5417, 0.2438, 0.5417, 0.2563, 0.5402, 0.2541, 0.5402, 0.2459, 0.5, 0.2563, 0.4583, 0.2562, 0.4598, 0.2541, 0.4985, 0.2541, 0.4583, 0.2562, 0.4583, 0.2438, 0.4598, 0.2459, 0.4598, 0.2541, 0.4583, 0.2438, 0.5, 0.2438, 0.4985, 0.2459, 0.4598, 0.2459, 0.5, 0.2438, 0.5, 0.2563, 0.4985, 0.2541, 0.4985, 0.2459, 0.4583, 0.2562, 0.4167, 0.2562, 0.4182, 0.2541, 0.4568, 0.2541, 0.4167, 0.2562, 0.4167, 0.2438, 0.4182, 0.2459, 0.4182, 0.2541, 0.4167, 0.2438, 0.4583, 0.2438, 0.4568, 0.2459, 0.4182, 0.2459, 0.4583, 0.2438, 0.4583, 0.2562, 0.4568, 0.2541, 0.4568, 0.2459, 0.375, 0.0, 0.4167, 0.0, 0.4152, 0.001057, 0.3765, 0.001057, 0.4167, 0.0, 0.4167, 0.00625, 0.4152, 0.005193, 0.4152, 0.001057, 0.4167, 0.00625, 0.375, 0.00625, 0.3765, 0.005193, 0.4152, 0.005193, 0.375, 0.00625, 0.375, 0.0, 0.3765, 0.001057, 0.3765, 0.005193, 0.4167, 0.0, 0.4583, 0.0, 0.4568, 0.001057, 0.4182, 0.001057, 0.4583, 0.0, 0.4583, 0.00625, 0.4568, 0.005193, 0.4568, 0.001057, 0.4583, 0.00625, 0.4167, 0.00625, 0.4182, 0.005193, 0.4568, 0.005193, 0.4167, 0.00625, 0.4167, 0.0, 0.4182, 0.001057, 0.4182, 0.005193, 0.4583, 0.0, 0.5, 0.0, 0.4985, 0.001057, 0.4598, 0.001057, 0.5, 0.0, 0.5, 0.00625, 0.4985, 0.005193, 0.4985, 0.001057, 0.5, 0.00625, 0.4583, 0.00625, 0.4598, 0.005193, 0.4985, 0.005193, 0.4583, 0.00625, 0.4583, 0.0, 0.4598, 0.001057, 0.4598, 0.005193, 0.5, 0.0, 0.5417, 0.0, 0.5402, 0.001057, 0.5015, 0.001057, 0.5417, 0.0, 0.5417, 0.00625, 0.5402, 0.005193, 0.5402, 0.001057, 0.5417, 0.00625, 0.5, 0.00625, 0.5015, 0.005193, 0.5402, 0.005193, 0.5, 0.00625, 0.5, 0.0, 0.5015, 0.001057, 0.5015, 0.005193, 0.5417, 0.0, 0.5833, 0.0, 0.5818, 0.001057, 0.5432, 0.001057, 0.5833, 0.0, 0.5833, 0.00625, 0.5818, 0.005193, 0.5818, 0.001057, 0.5833, 0.00625, 0.5417, 0.00625, 0.5432, 0.005193, 0.5818, 0.005193, 0.5417, 0.00625, 0.5417, 0.0, 0.5432, 0.001057, 0.5432, 0.005193, 0.5848, 0.001057, 0.6235, 0.001057, 0.6235, 0.005193, 0.5848, 0.005193, 0.4152, 0.2541, 0.3765, 0.2541, 0.3765, 0.2459, 0.4152, 0.2459, 0.4152, 0.5041, 0.3765, 0.5041, 0.3765, 0.4959, 0.4152, 0.4959, 0.4152, 0.7541, 0.3765, 0.7541, 0.3765, 0.7459, 0.4152, 0.7459, 0.6235, 0.7541, 0.5848, 0.7541, 0.5848, 0.7459, 0.6235, 0.7459, 0.5818, 0.7541, 0.5432, 0.7541, 0.5432, 0.7459, 0.5818, 0.7459, 0.5402, 0.7541, 0.5015, 0.7541, 0.5015, 0.7459, 0.5402, 0.7459, 0.4985, 0.7541, 0.4598, 0.7541, 0.4598, 0.7459, 0.4985, 0.7459, 0.4568, 0.7541, 0.4182, 0.7541, 0.4182, 0.7459, 0.4568, 0.7459, 0.6235, 0.5041, 0.5848, 0.5041, 0.5848, 0.4959, 0.6235, 0.4959, 0.5818, 0.5041, 0.5432, 0.5041, 0.5432, 0.4959, 0.5818, 0.4959, 0.5402, 0.5041, 0.5015, 0.5041, 0.5015, 0.4959, 0.5402, 0.4959, 0.4985, 0.5041, 0.4598, 0.5041, 0.4598, 0.4959, 0.4985, 0.4959, 0.4568, 0.5041, 0.4182, 0.5041, 0.4182, 0.4959, 0.4568, 0.4959, 0.6235, 0.2541, 0.5848, 0.2541, 0.5848, 0.2459, 0.6235, 0.2459, 0.5818, 0.2541, 0.5432, 0.2541, 0.5432, 0.2459, 0.5818, 0.2459, 0.5402, 0.2541, 0.5015, 0.2541, 0.5015, 0.2459, 0.5402, 0.2459, 0.4985, 0.2541, 0.4598, 0.2541, 0.4598, 0.2459, 0.4985, 0.2459, 0.4568, 0.2541, 0.4182, 0.2541, 0.4182, 0.2459, 0.4568, 0.2459, 0.3765, 0.001057, 0.4152, 0.001057, 0.4152, 0.005193, 0.3765, 0.005193, 0.4182, 0.001057, 0.4568, 0.001057, 0.4568, 0.005193, 0.4182, 0.005193, 0.4598, 0.001057, 0.4985, 0.001057, 0.4985, 0.005193, 0.4598, 0.005193, 0.5015, 0.001057, 0.5402, 0.001057, 0.5402, 0.005193, 0.5015, 0.005193, 0.5432, 0.001057, 0.5818, 0.001057, 0.5818, 0.005193, 0.5432, 0.005193, 0.3765, 0.2541, 0.3765, 0.2459, 0.3765, 0.2459, 0.3765, 0.2541, 0.5848, 0.2459, 0.6235, 0.2459, 0.6235, 0.2459, 0.5848, 0.2459, 0.5402, 0.4959, 0.5402, 0.5041, 0.5402, 0.5041, 0.5402, 0.4959, 0.4598, 0.001057, 0.4985, 0.001057, 0.4985, 0.001057, 0.4598, 0.001057, 0.3765, 0.2459, 0.4152, 0.2459, 0.4152, 0.2459, 0.3765, 0.2459, 0.5015, 0.5041, 0.5015, 0.4959, 0.5015, 0.4959, 0.5015, 0.5041, 0.4568, 0.7541, 0.4182, 0.7541, 0.4182, 0.7541, 0.4568, 0.7541, 0.4598, 0.005193, 0.4598, 0.001057, 0.4598, 0.001057, 0.4598, 0.005193, 0.5015, 0.4959, 0.5402, 0.4959, 0.5402, 0.4959, 0.5015, 0.4959, 0.4568, 0.7459, 0.4568, 0.7541, 0.4568, 0.7541, 0.4568, 0.7459, 0.4985, 0.001057, 0.4985, 0.005193, 0.4985, 0.005193, 0.4985, 0.001057, 0.4568, 0.2541, 0.4182, 0.2541, 0.4182, 0.2541, 0.4568, 0.2541, 0.4182, 0.7541, 0.4182, 0.7459, 0.4182, 0.7459, 0.4182, 0.7541, 0.4985, 0.005193, 0.4598, 0.005193, 0.4598, 0.005193, 0.4985, 0.005193, 0.5818, 0.7541, 0.5432, 0.7541, 0.5432, 0.7541, 0.5818, 0.7541, 0.4568, 0.2459, 0.4568, 0.2541, 0.4568, 0.2541, 0.4568, 0.2459, 0.4182, 0.7459, 0.4568, 0.7459, 0.4568, 0.7459, 0.4182, 0.7459, 0.5818, 0.7459, 0.5818, 0.7541, 0.5818, 0.7541, 0.5818, 0.7459, 0.4182, 0.2541, 0.4182, 0.2459, 0.4182, 0.2459, 0.4182, 0.2541, 0.5818, 0.2541, 0.5432, 0.2541, 0.5432, 0.2541, 0.5818, 0.2541, 0.5432, 0.7541, 0.5432, 0.7459, 0.5432, 0.7459, 0.5432, 0.7541, 0.4182, 0.2459, 0.4568, 0.2459, 0.4568, 0.2459, 0.4182, 0.2459, 0.4152, 0.5041, 0.3765, 0.5041, 0.3765, 0.5041, 0.4152, 0.5041, 0.5818, 0.2459, 0.5818, 0.2541, 0.5818, 0.2541, 0.5818, 0.2459, 0.5432, 0.7459, 0.5818, 0.7459, 0.5818, 0.7459, 0.5432, 0.7459, 0.4152, 0.4959, 0.4152, 0.5041, 0.4152, 0.5041, 0.4152, 0.4959, 0.5432, 0.2541, 0.5432, 0.2459, 0.5432, 0.2459, 0.5432, 0.2541, 0.4985, 0.5041, 0.4598, 0.5041, 0.4598, 0.5041, 0.4985, 0.5041, 0.3765, 0.5041, 0.3765, 0.4959, 0.3765, 0.4959, 0.3765, 0.5041, 0.5432, 0.2459, 0.5818, 0.2459, 0.5818, 0.2459, 0.5432, 0.2459, 0.4985, 0.4959, 0.4985, 0.5041, 0.4985, 0.5041, 0.4985, 0.4959, 0.5015, 0.001057, 0.5402, 0.001057, 0.5402, 0.001057, 0.5015, 0.001057, 0.3765, 0.4959, 0.4152, 0.4959, 0.4152, 0.4959, 0.3765, 0.4959, 0.4598, 0.5041, 0.4598, 0.4959, 0.4598, 0.4959, 0.4598, 0.5041, 0.6235, 0.5041, 0.5848, 0.5041, 0.5848, 0.5041, 0.6235, 0.5041, 0.5015, 0.005193, 0.5015, 0.001057, 0.5015, 0.001057, 0.5015, 0.005193, 0.4598, 0.4959, 0.4985, 0.4959, 0.4985, 0.4959, 0.4598, 0.4959, 0.6235, 0.4959, 0.6235, 0.5041, 0.6235, 0.5041, 0.6235, 0.4959, 0.5402, 0.001057, 0.5402, 0.005193, 0.5402, 0.005193, 0.5402, 0.001057, 0.3765, 0.001057, 0.4152, 0.001057, 0.4152, 0.001057, 0.3765, 0.001057, 0.5848, 0.5041, 0.5848, 0.4959, 0.5848, 0.4959, 0.5848, 0.5041, 0.5402, 0.005193, 0.5015, 0.005193, 0.5015, 0.005193, 0.5402, 0.005193, 0.5402, 0.7541, 0.5015, 0.7541, 0.5015, 0.7541, 0.5402, 0.7541, 0.3765, 0.005193, 0.3765, 0.001057, 0.3765, 0.001057, 0.3765, 0.005193, 0.5848, 0.4959, 0.6235, 0.4959, 0.6235, 0.4959, 0.5848, 0.4959, 0.5402, 0.7459, 0.5402, 0.7541, 0.5402, 0.7541, 0.5402, 0.7459, 0.4152, 0.001057, 0.4152, 0.005193, 0.4152, 0.005193, 0.4152, 0.001057, 0.5402, 0.2541, 0.5015, 0.2541, 0.5015, 0.2541, 0.5402, 0.2541, 0.5015, 0.7541, 0.5015, 0.7459, 0.5015, 0.7459, 0.5015, 0.7541, 0.4152, 0.005193, 0.3765, 0.005193, 0.3765, 0.005193, 0.4152, 0.005193, 0.4152, 0.7541, 0.3765, 0.7541, 0.3765, 0.7541, 0.4152, 0.7541, 0.5402, 0.2459, 0.5402, 0.2541, 0.5402, 0.2541, 0.5402, 0.2459, 0.5015, 0.7459, 0.5402, 0.7459, 0.5402, 0.7459, 0.5015, 0.7459, 0.4152, 0.7459, 0.4152, 0.7541, 0.4152, 0.7541, 0.4152, 0.7459, 0.5015, 0.2541, 0.5015, 0.2459, 0.5015, 0.2459, 0.5015, 0.2541, 0.4568, 0.5041, 0.4182, 0.5041, 0.4182, 0.5041, 0.4568, 0.5041, 0.3765, 0.7541, 0.3765, 0.7459, 0.3765, 0.7459, 0.3765, 0.7541, 0.5015, 0.2459, 0.5402, 0.2459, 0.5402, 0.2459, 0.5015, 0.2459, 0.5848, 0.001057, 0.6235, 0.001057, 0.6235, 0.001057, 0.5848, 0.001057, 0.4568, 0.4959, 0.4568, 0.5041, 0.4568, 0.5041, 0.4568, 0.4959, 0.5432, 0.001057, 0.5818, 0.001057, 0.5818, 0.001057, 0.5432, 0.001057, 0.3765, 0.7459, 0.4152, 0.7459, 0.4152, 0.7459, 0.3765, 0.7459, 0.5848, 0.005193, 0.5848, 0.001057, 0.5848, 0.001057, 0.5848, 0.005193, 0.4182, 0.5041, 0.4182, 0.4959, 0.4182, 0.4959, 0.4182, 0.5041, 0.5818, 0.5041, 0.5432, 0.5041, 0.5432, 0.5041, 0.5818, 0.5041, 0.5432, 0.005193, 0.5432, 0.001057, 0.5432, 0.001057, 0.5432, 0.005193, 0.6235, 0.001057, 0.6235, 0.005193, 0.6235, 0.005193, 0.6235, 0.001057, 0.4182, 0.4959, 0.4568, 0.4959, 0.4568, 0.4959, 0.4182, 0.4959, 0.5818, 0.4959, 0.5818, 0.5041, 0.5818, 0.5041, 0.5818, 0.4959, 0.5818, 0.001057, 0.5818, 0.005193, 0.5818, 0.005193, 0.5818, 0.001057, 0.4182, 0.001057, 0.4568, 0.001057, 0.4568, 0.001057, 0.4182, 0.001057, 0.6235, 0.005193, 0.5848, 0.005193, 0.5848, 0.005193, 0.6235, 0.005193])
me_cube_001.materials.append(mat_light)
me_cube_001.materials.append(mat_metallic_sides)
me_cube_001.materials.append(mat_tile)
me_cube_001.materials.append(mat_concrete_tops)
me_cube_001.update()
me_cube = bpy.data.meshes.new('Cube')
me_cube.from_pydata([(-2.0, -2.0, 0.0), (-2.0, -2.0, 24.0), (-2.0, 2.0, 0.0), (-2.0, 2.0, 24.0), (2.0, -2.0, 0.0), (2.0, -2.0, 24.0), (2.0, 2.0, 0.0), (2.0, 2.0, 24.0), (-2.0, -2.0, 6.0), (-2.0, 2.0, 6.0), (2.0, 2.0, 6.0), (2.0, -2.0, 6.0), (2.0, -2.415, 5.95), (2.0, -3.673, -0.00127), (-2.0, -3.673, -0.00127), (-2.0, -2.415, 5.95)], [], [(8, 1, 3, 9), (9, 3, 7, 10), (10, 7, 5, 11), (11, 5, 1, 8), (2, 6, 4, 0), (7, 3, 1, 5), (4, 11, 12, 13), (6, 10, 11, 4), (2, 9, 10, 6), (0, 8, 9, 2), (13, 12, 15, 14), (11, 8, 15, 12), (8, 0, 14, 15), (0, 4, 13, 14)])
_uv = me_cube.uv_layers.new(name='UVMap')
_uv.uv.foreach_set('vector', [0.5, 0.0, 0.625, 0.0, 0.625, 0.25, 0.5, 0.25, 0.5, 0.25, 0.625, 0.25, 0.625, 0.5, 0.5, 0.5, 0.5, 0.5, 0.625, 0.5, 0.625, 0.75, 0.5, 0.75, 0.5, 0.75, 0.625, 0.75, 0.625, 1.0, 0.5, 1.0, 0.125, 0.5, 0.375, 0.5, 0.375, 0.75, 0.125, 0.75, 0.625, 0.5, 0.875, 0.5, 0.875, 0.75, 0.625, 0.75, 0.375, 0.75, 0.5, 0.75, 0.5, 0.75, 0.375, 0.75, 0.375, 0.5, 0.5, 0.5, 0.5, 0.75, 0.375, 0.75, 0.375, 0.25, 0.5, 0.25, 0.5, 0.5, 0.375, 0.5, 0.375, 0.0, 0.5, 0.0, 0.5, 0.25, 0.375, 0.25, 0.375, 0.75, 0.5, 0.75, 0.5, 1.0, 0.375, 1.0, 0.5, 0.75, 0.5, 1.0, 0.5, 1.0, 0.5, 0.75, 0.5, 0.0, 0.375, 0.0, 0.375, 0.0, 0.5, 0.0, 0.125, 0.75, 0.375, 0.75, 0.375, 0.75, 0.125, 0.75])
me_cube.materials.append(mat_concrete_tops)
me_cube.update()
me_cube_002 = bpy.data.meshes.new('Cube.002')
me_cube_002.from_pydata([(-2.0, -2.0, 0.0), (-2.0, -2.0, 24.0), (-2.0, 2.0, 0.0), (-2.0, 2.0, 24.0), (2.0, -2.0, 0.0), (2.0, -2.0, 24.0), (2.0, 2.0, 0.0), (2.0, 2.0, 24.0), (-2.0, -2.0, 6.0), (-2.0, 2.0, 6.0), (2.0, 2.0, 6.0), (2.0, -2.0, 6.0), (2.0, -2.415, 5.95), (2.0, -3.673, -0.00127), (-2.0, -3.673, -0.00127), (-2.0, -2.415, 5.95)], [], [(8, 1, 3, 9), (9, 3, 7, 10), (10, 7, 5, 11), (11, 5, 1, 8), (2, 6, 4, 0), (7, 3, 1, 5), (4, 11, 12, 13), (6, 10, 11, 4), (2, 9, 10, 6), (0, 8, 9, 2), (13, 12, 15, 14), (11, 8, 15, 12), (8, 0, 14, 15), (0, 4, 13, 14)])
_uv = me_cube_002.uv_layers.new(name='UVMap')
_uv.uv.foreach_set('vector', [0.5, 0.0, 0.625, 0.0, 0.625, 0.25, 0.5, 0.25, 0.5, 0.25, 0.625, 0.25, 0.625, 0.5, 0.5, 0.5, 0.5, 0.5, 0.625, 0.5, 0.625, 0.75, 0.5, 0.75, 0.5, 0.75, 0.625, 0.75, 0.625, 1.0, 0.5, 1.0, 0.125, 0.5, 0.375, 0.5, 0.375, 0.75, 0.125, 0.75, 0.625, 0.5, 0.875, 0.5, 0.875, 0.75, 0.625, 0.75, 0.375, 0.75, 0.5, 0.75, 0.5, 0.75, 0.375, 0.75, 0.375, 0.5, 0.5, 0.5, 0.5, 0.75, 0.375, 0.75, 0.375, 0.25, 0.5, 0.25, 0.5, 0.5, 0.375, 0.5, 0.375, 0.0, 0.5, 0.0, 0.5, 0.25, 0.375, 0.25, 0.375, 0.75, 0.5, 0.75, 0.5, 1.0, 0.375, 1.0, 0.5, 0.75, 0.5, 1.0, 0.5, 1.0, 0.5, 0.75, 0.5, 0.0, 0.375, 0.0, 0.375, 0.0, 0.5, 0.0, 0.125, 0.75, 0.375, 0.75, 0.375, 0.75, 0.125, 0.75])
me_cube_002.materials.append(mat_concrete_tops)
me_cube_002.update()
me_cube_003 = bpy.data.meshes.new('Cube.003')
me_cube_003.from_pydata([(-2.0, -2.0, 0.0), (-2.0, -2.0, 24.0), (-2.0, 2.0, 0.0), (-2.0, 2.0, 24.0), (2.0, -2.0, 0.0), (2.0, -2.0, 24.0), (2.0, 2.0, 0.0), (2.0, 2.0, 24.0), (-2.0, -2.0, 6.0), (-2.0, 2.0, 6.0), (2.0, 2.0, 6.0), (2.0, -2.0, 6.0), (2.0, -2.415, 5.95), (2.0, -3.673, -0.00127), (-2.0, -3.673, -0.00127), (-2.0, -2.415, 5.95)], [], [(8, 1, 3, 9), (9, 3, 7, 10), (10, 7, 5, 11), (11, 5, 1, 8), (2, 6, 4, 0), (7, 3, 1, 5), (4, 11, 12, 13), (6, 10, 11, 4), (2, 9, 10, 6), (0, 8, 9, 2), (13, 12, 15, 14), (11, 8, 15, 12), (8, 0, 14, 15), (0, 4, 13, 14)])
_uv = me_cube_003.uv_layers.new(name='UVMap')
_uv.uv.foreach_set('vector', [0.5, 0.0, 0.625, 0.0, 0.625, 0.25, 0.5, 0.25, 0.5, 0.25, 0.625, 0.25, 0.625, 0.5, 0.5, 0.5, 0.5, 0.5, 0.625, 0.5, 0.625, 0.75, 0.5, 0.75, 0.5, 0.75, 0.625, 0.75, 0.625, 1.0, 0.5, 1.0, 0.125, 0.5, 0.375, 0.5, 0.375, 0.75, 0.125, 0.75, 0.625, 0.5, 0.875, 0.5, 0.875, 0.75, 0.625, 0.75, 0.375, 0.75, 0.5, 0.75, 0.5, 0.75, 0.375, 0.75, 0.375, 0.5, 0.5, 0.5, 0.5, 0.75, 0.375, 0.75, 0.375, 0.25, 0.5, 0.25, 0.5, 0.5, 0.375, 0.5, 0.375, 0.0, 0.5, 0.0, 0.5, 0.25, 0.375, 0.25, 0.375, 0.75, 0.5, 0.75, 0.5, 1.0, 0.375, 1.0, 0.5, 0.75, 0.5, 1.0, 0.5, 1.0, 0.5, 0.75, 0.5, 0.0, 0.375, 0.0, 0.375, 0.0, 0.5, 0.0, 0.125, 0.75, 0.375, 0.75, 0.375, 0.75, 0.125, 0.75])
me_cube_003.materials.append(mat_concrete_tops)
me_cube_003.update()
me_cube_006 = bpy.data.meshes.new('Cube.006')
me_cube_006.from_pydata([(-2.0, -2.0, 0.0), (-2.0, -2.0, 24.0), (-2.0, 2.0, 0.0), (-2.0, 2.0, 24.0), (2.0, -2.0, 0.0), (2.0, -2.0, 24.0), (2.0, 2.0, 0.0), (2.0, 2.0, 24.0), (-8.0, 2.0, 0.0), (-8.0, 2.0, 24.0), (-2.0, 6.0, 24.0), (-2.0, 6.0, 0.0), (-8.0, 6.0, 24.0), (-8.0, 6.0, 0.0), (-5.638, -1.984, 0.0), (-8.0, -0.1799, 0.0), (-8.0, -0.1799, 24.0), (-5.638, -1.984, 24.0)], [], [(1, 3, 9, 16, 17), (2, 3, 7, 6), (6, 7, 5, 4), (4, 5, 1, 0), (2, 6, 4, 0), (7, 3, 1, 5), (0, 1, 17, 14), (9, 3, 10, 12), (2, 0, 14, 15, 8), (10, 11, 13, 12), (3, 2, 11, 10), (2, 8, 13, 11), (8, 9, 12, 13), (14, 17, 16, 15), (15, 16, 9, 8)])
_uv = me_cube_006.uv_layers.new(name='UVMap')
_uv.uv.foreach_set('vector', [0.875, 0.75, 0.875, 0.5, 0.875, 0.5, 0.875, 0.6362, 0.875, 0.75, 0.375, 0.25, 0.625, 0.25, 0.625, 0.5, 0.375, 0.5, 0.375, 0.5, 0.625, 0.5, 0.625, 0.75, 0.375, 0.75, 0.375, 0.75, 0.625, 0.75, 0.625, 1.0, 0.375, 1.0, 0.125, 0.5, 0.375, 0.5, 0.375, 0.75, 0.125, 0.75, 0.625, 0.5, 0.875, 0.5, 0.875, 0.75, 0.625, 0.75, 0.375, 1.0, 0.625, 1.0, 0.625, 1.0, 0.375, 1.0, 0.875, 0.5, 0.875, 0.5, 0.875, 0.5, 0.875, 0.5, 0.125, 0.5, 0.125, 0.75, 0.125, 0.75, 0.125, 0.6362, 0.125, 0.5, 0.625, 0.25, 0.375, 0.25, 0.375, 0.25, 0.625, 0.25, 0.625, 0.25, 0.375, 0.25, 0.375, 0.25, 0.625, 0.25, 0.125, 0.5, 0.125, 0.5, 0.125, 0.5, 0.125, 0.5, 0.375, 0.25, 0.625, 0.25, 0.625, 0.25, 0.375, 0.25, 0.375, 0.0, 0.625, 0.0, 0.625, 0.1138, 0.375, 0.1138, 0.375, 0.1138, 0.625, 0.1138, 0.625, 0.25, 0.375, 0.25])
me_cube_006.materials.append(mat_concrete_tops)
me_cube_006.update()
me_cube_007 = bpy.data.meshes.new('Cube.007')
me_cube_007.from_pydata([(-2.0, 2.0, 0.0), (-2.0, 2.0, 24.0), (-2.0, -2.0, 0.0), (-2.0, -2.0, 24.0), (2.0, 2.0, 0.0), (2.0, 2.0, 24.0), (2.0, -2.0, 0.0), (2.0, -2.0, 24.0), (-8.0, -2.0, 0.0), (-8.0, -2.0, 24.0), (-2.0, -6.0, 24.0), (-2.0, -6.0, 0.0), (-8.0, -6.0, 24.0), (-8.0, -6.0, 0.0), (-5.638, 1.984, 0.0), (-8.0, 0.1799, 0.0), (-8.0, 0.1799, 24.0), (-5.638, 1.984, 24.0)], [], [(1, 3, 9, 16, 17), (2, 3, 7, 6), (6, 7, 5, 4), (4, 5, 1, 0), (2, 6, 4, 0), (7, 3, 1, 5), (0, 1, 17, 14), (9, 3, 10, 12), (2, 0, 14, 15, 8), (10, 11, 13, 12), (3, 2, 11, 10), (2, 8, 13, 11), (8, 9, 12, 13), (14, 17, 16, 15), (15, 16, 9, 8)])
_uv = me_cube_007.uv_layers.new(name='UVMap')
_uv.uv.foreach_set('vector', [0.875, 0.75, 0.875, 0.5, 0.875, 0.5, 0.875, 0.6362, 0.875, 0.75, 0.375, 0.25, 0.625, 0.25, 0.625, 0.5, 0.375, 0.5, 0.375, 0.5, 0.625, 0.5, 0.625, 0.75, 0.375, 0.75, 0.375, 0.75, 0.625, 0.75, 0.625, 1.0, 0.375, 1.0, 0.125, 0.5, 0.375, 0.5, 0.375, 0.75, 0.125, 0.75, 0.625, 0.5, 0.875, 0.5, 0.875, 0.75, 0.625, 0.75, 0.375, 1.0, 0.625, 1.0, 0.625, 1.0, 0.375, 1.0, 0.875, 0.5, 0.875, 0.5, 0.875, 0.5, 0.875, 0.5, 0.125, 0.5, 0.125, 0.75, 0.125, 0.75, 0.125, 0.6362, 0.125, 0.5, 0.625, 0.25, 0.375, 0.25, 0.375, 0.25, 0.625, 0.25, 0.625, 0.25, 0.375, 0.25, 0.375, 0.25, 0.625, 0.25, 0.125, 0.5, 0.125, 0.5, 0.125, 0.5, 0.125, 0.5, 0.375, 0.25, 0.625, 0.25, 0.625, 0.25, 0.375, 0.25, 0.375, 0.0, 0.625, 0.0, 0.625, 0.1138, 0.375, 0.1138, 0.375, 0.1138, 0.625, 0.1138, 0.625, 0.25, 0.375, 0.25])
me_cube_007.materials.append(mat_concrete_tops)
me_cube_007.update()
me_cube_008 = bpy.data.meshes.new('Cube.008')
me_cube_008.from_pydata([(-2.0, -2.0, 0.0), (-2.0, -2.0, 24.0), (-2.0, 2.0, 0.0), (-2.0, 2.0, 24.0), (2.0, -2.0, 0.0), (2.0, -2.0, 24.0), (2.0, 2.0, 0.0), (2.0, 2.0, 24.0), (-2.0, -2.0, 6.0), (-2.0, 2.0, 6.0), (2.0, 2.0, 6.0), (2.0, -2.0, 6.0), (2.0, -2.415, 5.95), (2.0, -3.673, -0.00127), (-2.0, -3.673, -0.00127), (-2.0, -2.415, 5.95)], [], [(8, 1, 3, 9), (9, 3, 7, 10), (10, 7, 5, 11), (11, 5, 1, 8), (2, 6, 4, 0), (7, 3, 1, 5), (4, 11, 12, 13), (6, 10, 11, 4), (2, 9, 10, 6), (0, 8, 9, 2), (13, 12, 15, 14), (11, 8, 15, 12), (8, 0, 14, 15), (0, 4, 13, 14)])
_uv = me_cube_008.uv_layers.new(name='UVMap')
_uv.uv.foreach_set('vector', [0.5, 0.0, 0.625, 0.0, 0.625, 0.25, 0.5, 0.25, 0.5, 0.25, 0.625, 0.25, 0.625, 0.5, 0.5, 0.5, 0.5, 0.5, 0.625, 0.5, 0.625, 0.75, 0.5, 0.75, 0.5, 0.75, 0.625, 0.75, 0.625, 1.0, 0.5, 1.0, 0.125, 0.5, 0.375, 0.5, 0.375, 0.75, 0.125, 0.75, 0.625, 0.5, 0.875, 0.5, 0.875, 0.75, 0.625, 0.75, 0.375, 0.75, 0.5, 0.75, 0.5, 0.75, 0.375, 0.75, 0.375, 0.5, 0.5, 0.5, 0.5, 0.75, 0.375, 0.75, 0.375, 0.25, 0.5, 0.25, 0.5, 0.5, 0.375, 0.5, 0.375, 0.0, 0.5, 0.0, 0.5, 0.25, 0.375, 0.25, 0.375, 0.75, 0.5, 0.75, 0.5, 1.0, 0.375, 1.0, 0.5, 0.75, 0.5, 1.0, 0.5, 1.0, 0.5, 0.75, 0.5, 0.0, 0.375, 0.0, 0.375, 0.0, 0.5, 0.0, 0.125, 0.75, 0.375, 0.75, 0.375, 0.75, 0.125, 0.75])
me_cube_008.materials.append(mat_concrete_tops)
me_cube_008.update()
me_cube_009 = bpy.data.meshes.new('Cube.009')
me_cube_009.from_pydata([(-2.0, -2.0, 0.0), (-2.0, -2.0, 24.0), (-2.0, 2.0, 0.0), (-2.0, 2.0, 24.0), (2.0, -2.0, 0.0), (2.0, -2.0, 24.0), (2.0, 2.0, 0.0), (2.0, 2.0, 24.0), (-2.0, -2.0, 6.0), (-2.0, 2.0, 6.0), (2.0, 2.0, 6.0), (2.0, -2.0, 6.0), (2.0, -2.415, 5.95), (2.0, -3.673, -0.00127), (-2.0, -3.673, -0.00127), (-2.0, -2.415, 5.95)], [], [(8, 1, 3, 9), (9, 3, 7, 10), (10, 7, 5, 11), (11, 5, 1, 8), (2, 6, 4, 0), (7, 3, 1, 5), (4, 11, 12, 13), (6, 10, 11, 4), (2, 9, 10, 6), (0, 8, 9, 2), (13, 12, 15, 14), (11, 8, 15, 12), (8, 0, 14, 15), (0, 4, 13, 14)])
_uv = me_cube_009.uv_layers.new(name='UVMap')
_uv.uv.foreach_set('vector', [0.5, 0.0, 0.625, 0.0, 0.625, 0.25, 0.5, 0.25, 0.5, 0.25, 0.625, 0.25, 0.625, 0.5, 0.5, 0.5, 0.5, 0.5, 0.625, 0.5, 0.625, 0.75, 0.5, 0.75, 0.5, 0.75, 0.625, 0.75, 0.625, 1.0, 0.5, 1.0, 0.125, 0.5, 0.375, 0.5, 0.375, 0.75, 0.125, 0.75, 0.625, 0.5, 0.875, 0.5, 0.875, 0.75, 0.625, 0.75, 0.375, 0.75, 0.5, 0.75, 0.5, 0.75, 0.375, 0.75, 0.375, 0.5, 0.5, 0.5, 0.5, 0.75, 0.375, 0.75, 0.375, 0.25, 0.5, 0.25, 0.5, 0.5, 0.375, 0.5, 0.375, 0.0, 0.5, 0.0, 0.5, 0.25, 0.375, 0.25, 0.375, 0.75, 0.5, 0.75, 0.5, 1.0, 0.375, 1.0, 0.5, 0.75, 0.5, 1.0, 0.5, 1.0, 0.5, 0.75, 0.5, 0.0, 0.375, 0.0, 0.375, 0.0, 0.5, 0.0, 0.125, 0.75, 0.375, 0.75, 0.375, 0.75, 0.125, 0.75])
me_cube_009.materials.append(mat_concrete_tops)
me_cube_009.update()
me_cube_010 = bpy.data.meshes.new('Cube.010')
me_cube_010.from_pydata([(-2.0, -2.0, 0.0), (-2.0, -2.0, 24.0), (-2.0, 2.0, 0.0), (-2.0, 2.0, 24.0), (2.0, -2.0, 0.0), (2.0, -2.0, 24.0), (2.0, 2.0, 0.0), (2.0, 2.0, 24.0), (-2.0, -2.0, 6.0), (-2.0, 2.0, 6.0), (2.0, 2.0, 6.0), (2.0, -2.0, 6.0), (2.0, -2.415, 5.95), (2.0, -3.673, -0.00127), (-2.0, -3.673, -0.00127), (-2.0, -2.415, 5.95)], [], [(8, 1, 3, 9), (9, 3, 7, 10), (10, 7, 5, 11), (11, 5, 1, 8), (2, 6, 4, 0), (7, 3, 1, 5), (4, 11, 12, 13), (6, 10, 11, 4), (2, 9, 10, 6), (0, 8, 9, 2), (13, 12, 15, 14), (11, 8, 15, 12), (8, 0, 14, 15), (0, 4, 13, 14)])
_uv = me_cube_010.uv_layers.new(name='UVMap')
_uv.uv.foreach_set('vector', [0.5, 0.0, 0.625, 0.0, 0.625, 0.25, 0.5, 0.25, 0.5, 0.25, 0.625, 0.25, 0.625, 0.5, 0.5, 0.5, 0.5, 0.5, 0.625, 0.5, 0.625, 0.75, 0.5, 0.75, 0.5, 0.75, 0.625, 0.75, 0.625, 1.0, 0.5, 1.0, 0.125, 0.5, 0.375, 0.5, 0.375, 0.75, 0.125, 0.75, 0.625, 0.5, 0.875, 0.5, 0.875, 0.75, 0.625, 0.75, 0.375, 0.75, 0.5, 0.75, 0.5, 0.75, 0.375, 0.75, 0.375, 0.5, 0.5, 0.5, 0.5, 0.75, 0.375, 0.75, 0.375, 0.25, 0.5, 0.25, 0.5, 0.5, 0.375, 0.5, 0.375, 0.0, 0.5, 0.0, 0.5, 0.25, 0.375, 0.25, 0.375, 0.75, 0.5, 0.75, 0.5, 1.0, 0.375, 1.0, 0.5, 0.75, 0.5, 1.0, 0.5, 1.0, 0.5, 0.75, 0.5, 0.0, 0.375, 0.0, 0.375, 0.0, 0.5, 0.0, 0.125, 0.75, 0.375, 0.75, 0.375, 0.75, 0.125, 0.75])
me_cube_010.materials.append(mat_concrete_tops)
me_cube_010.update()
me_cube_011 = bpy.data.meshes.new('Cube.011')
me_cube_011.from_pydata([(-2.0, -2.0, 0.0), (-2.0, -2.0, 24.0), (-2.0, 2.0, 0.0), (-2.0, 2.0, 24.0), (2.0, -2.0, 0.0), (2.0, -2.0, 24.0), (2.0, 2.0, 0.0), (2.0, 2.0, 24.0), (-8.0, 2.0, 0.0), (-8.0, 2.0, 24.0), (-2.0, 6.0, 24.0), (-2.0, 6.0, 0.0), (-8.0, 6.0, 24.0), (-8.0, 6.0, 0.0), (-5.638, -1.984, 0.0), (-8.0, -0.1799, 0.0), (-8.0, -0.1799, 24.0), (-5.638, -1.984, 24.0)], [], [(1, 3, 9, 16, 17), (2, 3, 7, 6), (6, 7, 5, 4), (4, 5, 1, 0), (2, 6, 4, 0), (7, 3, 1, 5), (0, 1, 17, 14), (9, 3, 10, 12), (2, 0, 14, 15, 8), (10, 11, 13, 12), (3, 2, 11, 10), (2, 8, 13, 11), (8, 9, 12, 13), (14, 17, 16, 15), (15, 16, 9, 8)])
_uv = me_cube_011.uv_layers.new(name='UVMap')
_uv.uv.foreach_set('vector', [0.875, 0.75, 0.875, 0.5, 0.875, 0.5, 0.875, 0.6362, 0.875, 0.75, 0.375, 0.25, 0.625, 0.25, 0.625, 0.5, 0.375, 0.5, 0.375, 0.5, 0.625, 0.5, 0.625, 0.75, 0.375, 0.75, 0.375, 0.75, 0.625, 0.75, 0.625, 1.0, 0.375, 1.0, 0.125, 0.5, 0.375, 0.5, 0.375, 0.75, 0.125, 0.75, 0.625, 0.5, 0.875, 0.5, 0.875, 0.75, 0.625, 0.75, 0.375, 1.0, 0.625, 1.0, 0.625, 1.0, 0.375, 1.0, 0.875, 0.5, 0.875, 0.5, 0.875, 0.5, 0.875, 0.5, 0.125, 0.5, 0.125, 0.75, 0.125, 0.75, 0.125, 0.6362, 0.125, 0.5, 0.625, 0.25, 0.375, 0.25, 0.375, 0.25, 0.625, 0.25, 0.625, 0.25, 0.375, 0.25, 0.375, 0.25, 0.625, 0.25, 0.125, 0.5, 0.125, 0.5, 0.125, 0.5, 0.125, 0.5, 0.375, 0.25, 0.625, 0.25, 0.625, 0.25, 0.375, 0.25, 0.375, 0.0, 0.625, 0.0, 0.625, 0.1138, 0.375, 0.1138, 0.375, 0.1138, 0.625, 0.1138, 0.625, 0.25, 0.375, 0.25])
me_cube_011.materials.append(mat_concrete_tops)
me_cube_011.update()
me_cube_012 = bpy.data.meshes.new('Cube.012')
me_cube_012.from_pydata([(-2.0, 2.0, 0.0), (-2.0, 2.0, 24.0), (-2.0, -2.0, 0.0), (-2.0, -2.0, 24.0), (2.0, 2.0, 0.0), (2.0, 2.0, 24.0), (2.0, -2.0, 0.0), (2.0, -2.0, 24.0), (-8.0, -2.0, 0.0), (-8.0, -2.0, 24.0), (-2.0, -6.0, 24.0), (-2.0, -6.0, 0.0), (-8.0, -6.0, 24.0), (-8.0, -6.0, 0.0), (-5.638, 1.984, 0.0), (-8.0, 0.1799, 0.0), (-8.0, 0.1799, 24.0), (-5.638, 1.984, 24.0)], [], [(1, 3, 9, 16, 17), (2, 3, 7, 6), (6, 7, 5, 4), (4, 5, 1, 0), (2, 6, 4, 0), (7, 3, 1, 5), (0, 1, 17, 14), (9, 3, 10, 12), (2, 0, 14, 15, 8), (10, 11, 13, 12), (3, 2, 11, 10), (2, 8, 13, 11), (8, 9, 12, 13), (14, 17, 16, 15), (15, 16, 9, 8)])
_uv = me_cube_012.uv_layers.new(name='UVMap')
_uv.uv.foreach_set('vector', [0.875, 0.75, 0.875, 0.5, 0.875, 0.5, 0.875, 0.6362, 0.875, 0.75, 0.375, 0.25, 0.625, 0.25, 0.625, 0.5, 0.375, 0.5, 0.375, 0.5, 0.625, 0.5, 0.625, 0.75, 0.375, 0.75, 0.375, 0.75, 0.625, 0.75, 0.625, 1.0, 0.375, 1.0, 0.125, 0.5, 0.375, 0.5, 0.375, 0.75, 0.125, 0.75, 0.625, 0.5, 0.875, 0.5, 0.875, 0.75, 0.625, 0.75, 0.375, 1.0, 0.625, 1.0, 0.625, 1.0, 0.375, 1.0, 0.875, 0.5, 0.875, 0.5, 0.875, 0.5, 0.875, 0.5, 0.125, 0.5, 0.125, 0.75, 0.125, 0.75, 0.125, 0.6362, 0.125, 0.5, 0.625, 0.25, 0.375, 0.25, 0.375, 0.25, 0.625, 0.25, 0.625, 0.25, 0.375, 0.25, 0.375, 0.25, 0.625, 0.25, 0.125, 0.5, 0.125, 0.5, 0.125, 0.5, 0.125, 0.5, 0.375, 0.25, 0.625, 0.25, 0.625, 0.25, 0.375, 0.25, 0.375, 0.0, 0.625, 0.0, 0.625, 0.1138, 0.375, 0.1138, 0.375, 0.1138, 0.625, 0.1138, 0.625, 0.25, 0.375, 0.25])
me_cube_012.materials.append(mat_concrete_tops)
me_cube_012.update()
me_cube_013 = bpy.data.meshes.new('Cube.013')
me_cube_013.from_pydata([(-2.0, -2.0, 0.0), (-2.0, -2.0, 24.0), (-2.0, 2.0, 0.0), (-2.0, 2.0, 24.0), (2.0, -2.0, 0.0), (2.0, -2.0, 24.0), (2.0, 2.0, 0.0), (2.0, 2.0, 24.0), (-2.0, -2.0, 6.0), (-2.0, 2.0, 6.0), (2.0, 2.0, 6.0), (2.0, -2.0, 6.0), (2.0, -2.415, 5.95), (2.0, -3.673, -0.00127), (-2.0, -3.673, -0.00127), (-2.0, -2.415, 5.95)], [], [(8, 1, 3, 9), (9, 3, 7, 10), (10, 7, 5, 11), (11, 5, 1, 8), (2, 6, 4, 0), (7, 3, 1, 5), (4, 11, 12, 13), (6, 10, 11, 4), (2, 9, 10, 6), (0, 8, 9, 2), (13, 12, 15, 14), (11, 8, 15, 12), (8, 0, 14, 15), (0, 4, 13, 14)])
_uv = me_cube_013.uv_layers.new(name='UVMap')
_uv.uv.foreach_set('vector', [0.5, 0.0, 0.625, 0.0, 0.625, 0.25, 0.5, 0.25, 0.5, 0.25, 0.625, 0.25, 0.625, 0.5, 0.5, 0.5, 0.5, 0.5, 0.625, 0.5, 0.625, 0.75, 0.5, 0.75, 0.5, 0.75, 0.625, 0.75, 0.625, 1.0, 0.5, 1.0, 0.125, 0.5, 0.375, 0.5, 0.375, 0.75, 0.125, 0.75, 0.625, 0.5, 0.875, 0.5, 0.875, 0.75, 0.625, 0.75, 0.375, 0.75, 0.5, 0.75, 0.5, 0.75, 0.375, 0.75, 0.375, 0.5, 0.5, 0.5, 0.5, 0.75, 0.375, 0.75, 0.375, 0.25, 0.5, 0.25, 0.5, 0.5, 0.375, 0.5, 0.375, 0.0, 0.5, 0.0, 0.5, 0.25, 0.375, 0.25, 0.375, 0.75, 0.5, 0.75, 0.5, 1.0, 0.375, 1.0, 0.5, 0.75, 0.5, 1.0, 0.5, 1.0, 0.5, 0.75, 0.5, 0.0, 0.375, 0.0, 0.375, 0.0, 0.5, 0.0, 0.125, 0.75, 0.375, 0.75, 0.375, 0.75, 0.125, 0.75])
me_cube_013.materials.append(mat_concrete_tops)
me_cube_013.update()
me_cube_014 = bpy.data.meshes.new('Cube.014')
me_cube_014.from_pydata([(-2.0, -2.0, 0.0), (-2.0, -2.0, 24.0), (-2.0, 2.0, 0.0), (-2.0, 2.0, 24.0), (2.0, -2.0, 0.0), (2.0, -2.0, 24.0), (2.0, 2.0, 0.0), (2.0, 2.0, 24.0), (-2.0, -2.0, 6.0), (-2.0, 2.0, 6.0), (2.0, 2.0, 6.0), (2.0, -2.0, 6.0), (2.0, -2.415, 5.95), (2.0, -3.673, -0.00127), (-2.0, -3.673, -0.00127), (-2.0, -2.415, 5.95)], [], [(8, 1, 3, 9), (9, 3, 7, 10), (10, 7, 5, 11), (11, 5, 1, 8), (2, 6, 4, 0), (7, 3, 1, 5), (0, 4, 13, 14), (6, 10, 11, 4), (2, 9, 10, 6), (0, 8, 9, 2), (13, 12, 15, 14), (4, 11, 12, 13), (11, 8, 15, 12), (8, 0, 14, 15)])
_uv = me_cube_014.uv_layers.new(name='UVMap')
_uv.uv.foreach_set('vector', [0.5, 0.0, 0.625, 0.0, 0.625, 0.25, 0.5, 0.25, 0.5, 0.25, 0.625, 0.25, 0.625, 0.5, 0.5, 0.5, 0.5, 0.5, 0.625, 0.5, 0.625, 0.75, 0.5, 0.75, 0.5, 0.75, 0.625, 0.75, 0.625, 1.0, 0.5, 1.0, 0.125, 0.5, 0.375, 0.5, 0.375, 0.75, 0.125, 0.75, 0.625, 0.5, 0.875, 0.5, 0.875, 0.75, 0.625, 0.75, 0.125, 0.75, 0.375, 0.75, 0.375, 0.75, 0.125, 0.75, 0.375, 0.5, 0.5, 0.5, 0.5, 0.75, 0.375, 0.75, 0.375, 0.25, 0.5, 0.25, 0.5, 0.5, 0.375, 0.5, 0.375, 0.0, 0.5, 0.0, 0.5, 0.25, 0.375, 0.25, 0.375, 0.75, 0.5, 0.75, 0.5, 1.0, 0.375, 1.0, 0.375, 0.75, 0.5, 0.75, 0.5, 0.75, 0.375, 0.75, 0.5, 0.75, 0.5, 1.0, 0.5, 1.0, 0.5, 0.75, 0.5, 0.0, 0.375, 0.0, 0.375, 0.0, 0.5, 0.0])
me_cube_014.materials.append(mat_concrete_tops)
me_cube_014.update()
me_cube_015 = bpy.data.meshes.new('Cube.015')
me_cube_015.from_pydata([(-2.0, -2.0, 0.0), (-2.0, -2.0, 24.0), (-2.0, 2.0, 0.0), (-2.0, 2.0, 24.0), (2.0, -2.0, 0.0), (2.0, -2.0, 24.0), (2.0, 2.0, 0.0), (2.0, 2.0, 24.0), (-2.0, -2.0, 6.0), (-2.0, 2.0, 6.0), (2.0, 2.0, 6.0), (2.0, -2.0, 6.0), (2.0, -2.415, 5.95), (2.0, -3.673, -0.00127), (-2.0, -3.673, -0.00127), (-2.0, -2.415, 5.95)], [], [(8, 1, 3, 9), (9, 3, 7, 10), (10, 7, 5, 11), (11, 5, 1, 8), (2, 6, 4, 0), (7, 3, 1, 5), (11, 8, 15, 12), (6, 10, 11, 4), (2, 9, 10, 6), (0, 8, 9, 2), (13, 12, 15, 14), (8, 0, 14, 15), (0, 4, 13, 14), (4, 11, 12, 13)])
_uv = me_cube_015.uv_layers.new(name='UVMap')
_uv.uv.foreach_set('vector', [0.5, 0.0, 0.625, 0.0, 0.625, 0.25, 0.5, 0.25, 0.5, 0.25, 0.625, 0.25, 0.625, 0.5, 0.5, 0.5, 0.5, 0.5, 0.625, 0.5, 0.625, 0.75, 0.5, 0.75, 0.5, 0.75, 0.625, 0.75, 0.625, 1.0, 0.5, 1.0, 0.125, 0.5, 0.375, 0.5, 0.375, 0.75, 0.125, 0.75, 0.625, 0.5, 0.875, 0.5, 0.875, 0.75, 0.625, 0.75, 0.5, 0.75, 0.5, 1.0, 0.5, 1.0, 0.5, 0.75, 0.375, 0.5, 0.5, 0.5, 0.5, 0.75, 0.375, 0.75, 0.375, 0.25, 0.5, 0.25, 0.5, 0.5, 0.375, 0.5, 0.375, 0.0, 0.5, 0.0, 0.5, 0.25, 0.375, 0.25, 0.375, 0.75, 0.5, 0.75, 0.5, 1.0, 0.375, 1.0, 0.5, 0.0, 0.375, 0.0, 0.375, 0.0, 0.5, 0.0, 0.125, 0.75, 0.375, 0.75, 0.375, 0.75, 0.125, 0.75, 0.375, 0.75, 0.5, 0.75, 0.5, 0.75, 0.375, 0.75])
me_cube_015.materials.append(mat_concrete_tops)
me_cube_015.update()
me_cube_016 = bpy.data.meshes.new('Cube.016')
me_cube_016.from_pydata([(-2.0, -2.0, 0.0), (-2.0, -2.0, 24.0), (-2.0, 2.0, 0.0), (-2.0, 2.0, 24.0), (2.0, -2.0, 0.0), (2.0, -2.0, 24.0), (2.0, 2.0, 0.0), (2.0, 2.0, 24.0), (-2.0, -2.0, 6.0), (-2.0, 2.0, 6.0), (2.0, 2.0, 6.0), (2.0, -2.0, 6.0), (-2.0, 2.415, 5.95), (-2.0, 3.673, -0.00127), (2.0, 3.673, -0.00127), (2.0, 2.415, 5.95)], [], [(8, 1, 3, 9), (9, 3, 7, 10), (10, 7, 5, 11), (11, 5, 1, 8), (2, 6, 4, 0), (7, 3, 1, 5), (4, 11, 8, 0), (6, 10, 11, 4), (9, 10, 15, 12), (0, 8, 9, 2), (13, 12, 15, 14), (2, 9, 12, 13), (10, 6, 14, 15), (6, 2, 13, 14)])
_uv = me_cube_016.uv_layers.new(name='UVMap')
_uv.uv.foreach_set('vector', [0.5, 0.0, 0.625, 0.0, 0.625, 0.25, 0.5, 0.25, 0.5, 0.25, 0.625, 0.25, 0.625, 0.5, 0.5, 0.5, 0.5, 0.5, 0.625, 0.5, 0.625, 0.75, 0.5, 0.75, 0.5, 0.75, 0.625, 0.75, 0.625, 1.0, 0.5, 1.0, 0.125, 0.5, 0.375, 0.5, 0.375, 0.75, 0.125, 0.75, 0.625, 0.5, 0.875, 0.5, 0.875, 0.75, 0.625, 0.75, 0.375, 0.75, 0.5, 0.75, 0.5, 1.0, 0.375, 1.0, 0.375, 0.5, 0.5, 0.5, 0.5, 0.75, 0.375, 0.75, 0.5, 0.25, 0.5, 0.5, 0.5, 0.5, 0.5, 0.25, 0.375, 0.0, 0.5, 0.0, 0.5, 0.25, 0.375, 0.25, 0.375, 0.25, 0.5, 0.25, 0.5, 0.5, 0.375, 0.5, 0.375, 0.25, 0.5, 0.25, 0.5, 0.25, 0.375, 0.25, 0.5, 0.5, 0.375, 0.5, 0.375, 0.5, 0.5, 0.5, 0.375, 0.5, 0.125, 0.5, 0.125, 0.5, 0.375, 0.5])
me_cube_016.materials.append(mat_concrete_tops)
me_cube_016.update()
me_cube_017 = bpy.data.meshes.new('Cube.017')
me_cube_017.from_pydata([(-2.0, -2.0, 0.0), (-2.0, -2.0, 24.0), (-2.0, 2.0, 0.0), (-2.0, 2.0, 24.0), (2.0, -2.0, 0.0), (2.0, -2.0, 24.0), (2.0, 2.0, 0.0), (2.0, 2.0, 24.0), (-2.0, -2.0, 6.0), (-2.0, 2.0, 6.0), (2.0, 2.0, 6.0), (2.0, -2.0, 6.0), (-2.0, 2.415, 5.95), (-2.0, 3.673, -0.00127), (2.0, 3.673, -0.00127), (2.0, 2.415, 5.95)], [], [(8, 1, 3, 9), (9, 3, 7, 10), (10, 7, 5, 11), (11, 5, 1, 8), (2, 6, 4, 0), (7, 3, 1, 5), (4, 11, 8, 0), (6, 10, 11, 4), (10, 6, 14, 15), (0, 8, 9, 2), (13, 12, 15, 14), (6, 2, 13, 14), (9, 10, 15, 12), (2, 9, 12, 13)])
_uv = me_cube_017.uv_layers.new(name='UVMap')
_uv.uv.foreach_set('vector', [0.5, 0.0, 0.625, 0.0, 0.625, 0.25, 0.5, 0.25, 0.5, 0.25, 0.625, 0.25, 0.625, 0.5, 0.5, 0.5, 0.5, 0.5, 0.625, 0.5, 0.625, 0.75, 0.5, 0.75, 0.5, 0.75, 0.625, 0.75, 0.625, 1.0, 0.5, 1.0, 0.125, 0.5, 0.375, 0.5, 0.375, 0.75, 0.125, 0.75, 0.625, 0.5, 0.875, 0.5, 0.875, 0.75, 0.625, 0.75, 0.375, 0.75, 0.5, 0.75, 0.5, 1.0, 0.375, 1.0, 0.375, 0.5, 0.5, 0.5, 0.5, 0.75, 0.375, 0.75, 0.5, 0.5, 0.375, 0.5, 0.375, 0.5, 0.5, 0.5, 0.375, 0.0, 0.5, 0.0, 0.5, 0.25, 0.375, 0.25, 0.375, 0.25, 0.5, 0.25, 0.5, 0.5, 0.375, 0.5, 0.375, 0.5, 0.125, 0.5, 0.125, 0.5, 0.375, 0.5, 0.5, 0.25, 0.5, 0.5, 0.5, 0.5, 0.5, 0.25, 0.375, 0.25, 0.5, 0.25, 0.5, 0.25, 0.375, 0.25])
me_cube_017.materials.append(mat_concrete_tops)
me_cube_017.update()
me_cube_018 = bpy.data.meshes.new('Cube.018')
me_cube_018.from_pydata([(-2.0, -2.0, 0.0), (-2.0, -2.0, 24.0), (-2.0, 2.0, 0.0), (-2.0, 2.0, 24.0), (2.0, -2.0, 0.0), (2.0, -2.0, 24.0), (2.0, 2.0, 0.0), (2.0, 2.0, 24.0), (-2.0, -2.0, 6.0), (-2.0, 2.0, 6.0), (2.0, 2.0, 6.0), (2.0, -2.0, 6.0), (-2.0, 2.415, 5.95), (-2.0, 3.673, -0.00127), (2.0, 3.673, -0.00127), (2.0, 2.415, 5.95)], [], [(8, 1, 3, 9), (9, 3, 7, 10), (10, 7, 5, 11), (11, 5, 1, 8), (2, 6, 4, 0), (7, 3, 1, 5), (4, 11, 8, 0), (6, 10, 11, 4), (10, 6, 14, 15), (0, 8, 9, 2), (13, 12, 15, 14), (6, 2, 13, 14), (9, 10, 15, 12), (2, 9, 12, 13)])
_uv = me_cube_018.uv_layers.new(name='UVMap')
_uv.uv.foreach_set('vector', [0.5, 0.0, 0.625, 0.0, 0.625, 0.25, 0.5, 0.25, 0.5, 0.25, 0.625, 0.25, 0.625, 0.5, 0.5, 0.5, 0.5, 0.5, 0.625, 0.5, 0.625, 0.75, 0.5, 0.75, 0.5, 0.75, 0.625, 0.75, 0.625, 1.0, 0.5, 1.0, 0.125, 0.5, 0.375, 0.5, 0.375, 0.75, 0.125, 0.75, 0.625, 0.5, 0.875, 0.5, 0.875, 0.75, 0.625, 0.75, 0.375, 0.75, 0.5, 0.75, 0.5, 1.0, 0.375, 1.0, 0.375, 0.5, 0.5, 0.5, 0.5, 0.75, 0.375, 0.75, 0.5, 0.5, 0.375, 0.5, 0.375, 0.5, 0.5, 0.5, 0.375, 0.0, 0.5, 0.0, 0.5, 0.25, 0.375, 0.25, 0.375, 0.25, 0.5, 0.25, 0.5, 0.5, 0.375, 0.5, 0.375, 0.5, 0.125, 0.5, 0.125, 0.5, 0.375, 0.5, 0.5, 0.25, 0.5, 0.5, 0.5, 0.5, 0.5, 0.25, 0.375, 0.25, 0.5, 0.25, 0.5, 0.25, 0.375, 0.25])
me_cube_018.materials.append(mat_concrete_tops)
me_cube_018.update()
me_cube_019 = bpy.data.meshes.new('Cube.019')
me_cube_019.from_pydata([(-44.11, -32.0, 0.0), (-44.11, -32.0, 24.0), (-44.11, 32.0, 0.0), (-44.11, 32.0, 24.0), (44.11, -32.0, 0.0), (44.11, -32.0, 24.0), (44.11, 32.0, 0.0), (44.11, 32.0, 24.0)], [], [(0, 1, 3, 2), (2, 3, 7, 6), (6, 7, 5, 4), (4, 5, 1, 0), (2, 6, 4, 0), (7, 3, 1, 5)])
_uv = me_cube_019.uv_layers.new(name='UVMap')
_uv.uv.foreach_set('vector', [0.375, 0.0, 0.625, 0.0, 0.625, 0.25, 0.375, 0.25, 0.375, 0.25, 0.625, 0.25, 0.625, 0.5, 0.375, 0.5, 0.375, 0.5, 0.625, 0.5, 0.625, 0.75, 0.375, 0.75, 0.375, 0.75, 0.625, 0.75, 0.625, 1.0, 0.375, 1.0, 0.125, 0.5, 0.375, 0.5, 0.375, 0.75, 0.125, 0.75, 0.625, 0.5, 0.875, 0.5, 0.875, 0.75, 0.625, 0.75])
me_cube_019.materials.append(mat_concrete_tops)
me_cube_019.update()
me_cube_020 = bpy.data.meshes.new('Cube.020')
me_cube_020.from_pydata([(-44.42, -35.76, 0.0), (-47.51, -33.43, 0.0), (-47.51, -33.43, 7.68), (-44.42, -35.76, 7.68), (-47.51, 33.43, 0.0), (-44.42, 35.76, 0.0), (-44.42, 35.76, 7.68), (-47.51, 33.43, 7.68), (47.51, -33.43, 0.0), (44.42, -35.76, 0.0), (44.42, -35.76, 7.68), (47.51, -33.43, 7.68), (44.42, 35.76, 0.0), (47.51, 33.43, 0.0), (47.51, 33.43, 7.68), (44.42, 35.76, 7.68), (-44.94, -36.71, 0.64), (-44.94, -36.71, 7.04), (-48.78, -33.83, 7.04), (-48.78, -33.83, 0.64), (-44.94, 36.71, 7.04), (-44.94, 36.71, 0.64), (-48.78, 33.83, 0.64), (-48.78, 33.83, 7.04), (48.78, 33.83, 7.04), (48.78, 33.83, 0.64), (44.94, 36.71, 0.64), (44.94, 36.71, 7.04), (44.94, -36.71, 7.04), (44.94, -36.71, 0.64), (48.78, -33.83, 0.64), (48.78, -33.83, 7.04), (-44.94, -36.28, 0.64), (-44.94, -36.28, 7.04), (-48.34, -33.83, 7.04), (-48.34, -33.83, 0.64), (-44.94, 36.28, 7.04), (-44.94, 36.28, 0.64), (-48.34, 33.83, 0.64), (-48.34, 33.83, 7.04), (48.34, 33.83, 7.04), (48.34, 33.83, 0.64), (44.94, 36.28, 0.64), (44.94, 36.28, 7.04), (44.94, -36.28, 7.04), (44.94, -36.28, 0.64), (48.34, -33.83, 0.64), (48.34, -33.83, 7.04), (-48.78, -33.83, 0.0), (-44.94, -36.71, 0.0), (-44.94, -36.71, 7.68), (-48.78, -33.83, 7.68), (-48.78, 33.83, 7.68), (-44.94, 36.71, 7.68), (-44.94, 36.71, 0.0), (-48.78, 33.83, 0.0), (44.94, 36.71, 7.68), (48.78, 33.83, 7.68), (48.78, 33.83, 0.0), (44.94, 36.71, 0.0), (48.78, -33.83, 7.68), (44.94, -36.71, 7.68), (44.94, -36.71, 0.0), (48.78, -33.83, 0.0)], [], [(28, 61, 50, 17), (24, 57, 60, 31), (18, 51, 52, 23), (20, 53, 56, 27), (17, 50, 51, 18), (21, 54, 55, 22), (25, 58, 59, 26), (29, 62, 63, 30), (3, 10, 9, 0), (61, 28, 31, 60), (28, 29, 30, 31), (57, 24, 27, 56), (24, 25, 26, 27), (53, 20, 23, 52), (20, 21, 22, 23), (49, 16, 19, 48), (16, 17, 18, 19), (54, 21, 26, 59), (21, 20, 36, 37), (48, 19, 22, 55), (18, 23, 39, 34), (58, 25, 30, 63), (22, 19, 35, 38), (62, 29, 16, 49), (27, 26, 42, 43), (37, 36, 43, 42), (35, 34, 39, 38), (41, 40, 47, 46), (45, 44, 33, 32), (29, 28, 44, 45), (30, 25, 41, 46), (24, 31, 47, 40), (23, 22, 38, 39), (31, 30, 46, 47), (16, 29, 45, 32), (17, 16, 32, 33), (28, 17, 33, 44), (25, 24, 40, 41), (26, 21, 37, 42), (20, 27, 43, 36), (19, 18, 34, 35), (1, 0, 49, 48), (3, 2, 51, 50), (7, 6, 53, 52), (5, 4, 55, 54), (15, 14, 57, 56), (13, 12, 59, 58), (11, 10, 61, 60), (9, 8, 63, 62), (4, 1, 48, 55), (12, 5, 54, 59), (8, 13, 58, 63), (0, 9, 62, 49), (2, 7, 52, 51), (10, 3, 50, 61), (14, 11, 60, 57), (6, 15, 56, 53), (11, 14, 13, 8), (15, 6, 5, 12), (7, 2, 1, 4)])
me_cube_020.polygons.foreach_set('material_index', [1, 1, 1, 1, 1, 1, 1, 1, 1, 1, 1, 1, 1, 1, 1, 1, 1, 1, 1, 1, 1, 1, 1, 1, 1, 0, 0, 0, 0, 1, 1, 1, 1, 1, 1, 1, 1, 1, 1, 1, 1, 1, 1, 1, 1, 1, 1, 1, 1, 1, 1, 1, 1, 1, 1, 1, 1, 1, 1, 1])
_uv = me_cube_020.uv_layers.new(name='UVMap')
_uv.uv.foreach_set('vector', [3.98e-05, 0.003691, 0.01742, 0.00387, 0.01742, 1.0, 3.925e-05, 0.9998, 0.1858, 1.0, 0.1683, 0.9998, 0.1683, 0.0001805, 0.1858, 0.0003199, 4.309e-05, 4.309e-05, 0.01749, 0.0001825, 0.01749, 0.9998, 4.315e-05, 0.9997, 3.988e-05, 0.003691, 0.01742, 0.00387, 0.01742, 1.0, 3.925e-05, 0.9998, 0.1745, 0.4883, 0.1094, 0.4883, 0.1094, 6.987e-05, 0.1745, 7.036e-05, 0.8255, 6.987e-05, 0.8906, 7.036e-05, 0.8906, 0.4883, 0.8255, 0.4883, 0.4883, 0.8255, 0.4883, 0.8906, 6.987e-05, 0.8906, 7.009e-05, 0.8255, 0.8255, 6.987e-05, 0.8906, 6.987e-05, 0.8906, 0.4883, 0.8255, 0.4883, 0.03471, 0.9904, 0.03464, 0.009556, 0.1194, 0.009551, 0.1195, 0.9904, 0.1094, 6.987e-05, 0.1745, 6.987e-05, 0.1745, 0.4883, 0.1094, 0.4883, 0.1745, 6.987e-05, 0.8255, 6.987e-05, 0.8255, 0.4883, 0.1745, 0.4883, 0.4883, 0.1094, 0.4883, 0.1745, 6.987e-05, 0.1745, 6.987e-05, 0.1094, 0.4883, 0.1745, 0.4883, 0.8255, 7.009e-05, 0.8255, 6.987e-05, 0.1745, 0.1094, 6.987e-05, 0.1745, 6.987e-05, 0.1745, 0.4883, 0.1094, 0.4883, 0.1745, 6.987e-05, 0.8255, 6.987e-05, 0.8255, 0.4883, 0.1745, 0.4883, 0.8906, 0.4883, 0.8255, 0.4883, 0.8255, 7.036e-05, 0.8906, 6.987e-05, 0.8255, 0.4883, 0.1745, 0.4883, 0.1745, 7.036e-05, 0.8255, 7.036e-05, 0.1367, 3.925e-05, 0.1541, 0.0002188, 0.1541, 0.9963, 0.1367, 0.9961, 0.05107, 0.6029, 0.05101, 0.5, 0.05169, 0.5, 0.05176, 0.6029, 0.1683, 0.0001805, 0.1858, 0.0003199, 0.1858, 1.0, 0.1683, 0.9998, 0.05253, 0.4385, 0.05247, 0.7867, 0.05187, 0.7867, 0.05192, 0.4385, 0.01749, 0.9998, 4.309e-05, 0.9997, 4.317e-05, 4.309e-05, 0.01749, 0.0001824, 0.05253, 5.447e-05, 0.05247, 0.3482, 0.05187, 0.3483, 0.05192, 9.096e-05, 0.1367, 3.925e-05, 0.1541, 0.0002188, 0.1541, 0.9963, 0.1367, 0.9961, 0.05107, 0.103, 0.05101, 9.887e-05, 0.05169, 5.447e-05, 0.05176, 0.103, 0.9999, 8.422e-05, 0.9999, 0.9974, 8.474e-05, 0.9974, 8.474e-05, 9.227e-05, 0.9995, 0.01376, 0.9995, 0.9862, 0.0009514, 0.9862, 0.0009514, 0.01377, 0.9993, 0.006936, 0.9993, 0.9931, 0.0007902, 0.9931, 0.0007902, 0.006936, 0.9996, 0.006415, 0.9996, 0.9936, 0.0006231, 0.9936, 0.0006231, 0.006415, 0.07794, 0.6029, 0.07728, 0.5, 0.08421, 0.5, 0.08487, 0.6029, 0.05329, 5.447e-05, 0.05324, 0.3482, 0.05263, 0.3483, 0.05269, 9.096e-05, 0.05329, 0.4385, 0.05324, 0.7867, 0.05263, 0.7867, 0.05269, 0.4385, 0.05247, 0.7867, 0.05253, 0.8769, 0.05192, 0.8769, 0.05187, 0.7867, 0.05324, 0.7867, 0.05329, 0.8769, 0.05269, 0.8769, 0.05263, 0.7867, 0.07728, 1.0, 0.07794, 0.6029, 0.08487, 0.6029, 0.08421, 0.9999, 0.07794, 0.103, 0.07728, 7.358e-05, 0.08421, 2.913e-05, 0.08487, 0.1029, 0.07728, 0.5, 0.07794, 0.103, 0.08487, 0.1029, 0.08421, 0.5, 0.05324, 0.3482, 0.05329, 0.4385, 0.05269, 0.4385, 0.05263, 0.3483, 0.05101, 0.9999, 0.05107, 0.6029, 0.05176, 0.6029, 0.05169, 0.9999, 0.05101, 0.5, 0.05107, 0.103, 0.05176, 0.103, 0.05169, 0.5, 0.05247, 0.3482, 0.05253, 0.4385, 0.05192, 0.4385, 0.05187, 0.3483, 0.9999, 0.07869, 0.9999, 0.4726, 0.8906, 0.4883, 0.8906, 6.987e-05, 6.999e-05, 0.4726, 6.987e-05, 0.07869, 0.1094, 6.987e-05, 0.1094, 0.4883, 6.987e-05, 0.4097, 6.993e-05, 0.01571, 0.1094, 6.987e-05, 0.1094, 0.4883, 0.9999, 0.01571, 0.9999, 0.4097, 0.8906, 0.4883, 0.8906, 7.036e-05, 0.01571, 7.03e-05, 0.4097, 6.987e-05, 0.4883, 0.1094, 6.987e-05, 0.1094, 0.4097, 0.9999, 0.01571, 0.9999, 6.987e-05, 0.8906, 0.4883, 0.8906, 7.005e-05, 0.4097, 6.987e-05, 0.01571, 0.1094, 6.987e-05, 0.1094, 0.4883, 0.9999, 0.01571, 0.9999, 0.4097, 0.8906, 0.4883, 0.8906, 6.987e-05, 0.1497, 0.994, 0.1496, 0.006004, 0.1683, 0.0001805, 0.1683, 0.9998, 0.1195, 0.9904, 0.1194, 0.009551, 0.1367, 3.925e-05, 0.1367, 0.9961, 0.03616, 0.006004, 0.03617, 0.994, 0.01749, 0.9998, 0.01749, 0.0001824, 0.1195, 0.9904, 0.1194, 0.009551, 0.1367, 3.925e-05, 0.1367, 0.9961, 0.03616, 0.006004, 0.03617, 0.994, 0.01749, 0.9998, 0.01749, 0.0001825, 0.03464, 0.009556, 0.03471, 0.9904, 0.01742, 1.0, 0.01742, 0.00387, 0.1497, 0.994, 0.1496, 0.006004, 0.1683, 0.0001805, 0.1683, 0.9998, 0.03464, 0.009556, 0.03471, 0.9904, 0.01742, 1.0, 0.01742, 0.00387, 0.1496, 0.006004, 0.1497, 0.994, 0.03617, 0.994, 0.03616, 0.006004, 0.03471, 0.9904, 0.03464, 0.009556, 0.1194, 0.009551, 0.1195, 0.9904, 0.03617, 0.994, 0.03616, 0.006004, 0.1496, 0.006004, 0.1497, 0.994])
me_cube_020.materials.append(mat_ads)
me_cube_020.materials.append(mat_metallic)
me_cube_020.update()
me_cube_021 = bpy.data.meshes.new('Cube.021')
me_cube_021.from_pydata([(-1.0, -1.0, 0.0), (-1.0, -1.0, 2.0), (-1.0, 1.0, 0.0), (-1.0, 1.0, 2.0), (1.0, -1.0, 0.0), (1.0, -1.0, 2.0), (1.0, 1.0, 0.0), (1.0, 1.0, 2.0)], [], [(0, 1, 3, 2), (2, 3, 7, 6), (6, 7, 5, 4), (4, 5, 1, 0), (2, 6, 4, 0), (7, 3, 1, 5)])
_uv = me_cube_021.uv_layers.new(name='UVMap')
_uv.uv.foreach_set('vector', [0.375, 0.0, 0.625, 0.0, 0.625, 0.25, 0.375, 0.25, 0.375, 0.25, 0.625, 0.25, 0.625, 0.5, 0.375, 0.5, 0.375, 0.5, 0.625, 0.5, 0.625, 0.75, 0.375, 0.75, 0.375, 0.75, 0.625, 0.75, 0.625, 1.0, 0.375, 1.0, 0.125, 0.5, 0.375, 0.5, 0.375, 0.75, 0.125, 0.75, 0.625, 0.5, 0.875, 0.5, 0.875, 0.75, 0.625, 0.75])
me_cube_021.update()
me_plane = bpy.data.meshes.new('Plane')
me_plane.from_pydata([(-8.2, 0.0, -4.371e-08), (8.2, 0.0, -4.371e-08), (-8.2, 11.88, -4.371e-08), (8.2, 11.88, -4.371e-08)], [], [(0, 1, 3, 2)])
_uv = me_plane.uv_layers.new(name='UVMap')
_uv.uv.foreach_set('vector', [8.523e-05, 8.512e-05, 0.9999, 8.512e-05, 0.9999, 0.9958, 8.512e-05, 0.9958])
me_plane.materials.append(mat_shop1)
me_plane.update()
me_cube_004 = bpy.data.meshes.new('Cube.004')
me_cube_004.from_pydata([(-23.6, -72.0, 0.0), (-48.0, -37.55, 0.0), (-48.0, -37.55, 480.0), (-23.6, -72.0, 480.0), (-48.0, 37.55, 0.0), (-23.6, 72.0, 0.0), (-23.6, 72.0, 480.0), (-48.0, 37.55, 480.0), (48.0, -37.55, 0.0), (23.6, -72.0, 0.0), (23.6, -72.0, 480.0), (48.0, -37.55, 480.0), (23.6, 72.0, 0.0), (48.0, 37.55, 0.0), (48.0, 37.55, 480.0), (23.6, 72.0, 480.0), (-23.49, -72.0, 160.0), (-48.0, -37.46, 160.0), (-48.0, -37.46, 320.0), (-23.49, -72.0, 320.0), (-23.49, 72.0, 320.0), (-48.0, 37.46, 320.0), (-48.0, 37.46, 160.0), (-23.49, 72.0, 160.0), (48.0, 37.46, 320.0), (23.49, 72.0, 320.0), (23.49, 72.0, 160.0), (48.0, 37.46, 160.0), (23.49, -72.0, 320.0), (48.0, -37.46, 320.0), (48.0, -37.46, 160.0), (23.49, -72.0, 160.0), (-19.92, -68.52, 160.0), (-44.59, -33.93, 160.0), (-44.59, -33.93, 320.0), (-19.92, -68.52, 320.0), (-19.92, 68.52, 320.0), (-44.59, 33.93, 320.0), (-19.92, 68.52, 160.0), (-44.59, 33.93, 160.0), (19.92, 68.52, 320.0), (44.59, 33.93, 320.0), (44.59, 33.93, 160.0), (19.92, 68.52, 160.0), (44.59, -33.93, 320.0), (19.92, -68.52, 320.0), (44.59, -33.93, 160.0), (19.92, -68.52, 160.0), (-23.53, 72.0, 146.7), (-23.56, 72.0, 13.33), (-48.0, 37.52, 13.33), (-48.0, 37.49, 146.7), (48.0, 37.49, 146.7), (48.0, 37.52, 13.33), (23.56, 72.0, 13.33), (23.53, 72.0, 146.7), (23.53, -72.0, 146.7), (23.56, -72.0, 13.33), (48.0, -37.52, 13.33), (48.0, -37.49, 146.7), (-23.56, -72.0, 13.33), (-23.53, -72.0, 146.7), (-48.0, -37.49, 146.7), (-48.0, -37.52, 13.33), (-23.53, -72.0, 333.3), (-23.56, -72.0, 466.7), (-48.0, -37.52, 466.7), (-48.0, -37.49, 333.3), (-23.56, 72.0, 466.7), (-23.53, 72.0, 333.3), (-48.0, 37.49, 333.3), (-48.0, 37.52, 466.7), (48.0, 37.52, 466.7), (48.0, 37.49, 333.3), (23.53, 72.0, 333.3), (23.56, 72.0, 466.7), (23.56, -72.0, 466.7), (23.53, -72.0, 333.3), (48.0, -37.49, 333.3), (48.0, -37.52, 466.7)], [], [(14, 15, 6, 7, 2, 3, 10, 11), (52, 27, 30, 59), (22, 17, 33, 39), (66, 2, 7, 71), (56, 31, 16, 61), (48, 23, 26, 55), (76, 10, 3, 65), (30, 27, 42, 46), (72, 14, 11, 79), (26, 23, 38, 43), (68, 6, 15, 75), (20, 25, 40, 36), (4, 5, 12, 13, 8, 9, 0, 1), (28, 19, 35, 45), (38, 36, 40, 43), (42, 41, 44, 46), (47, 45, 35, 32), (18, 21, 37, 34), (16, 31, 47, 32), (24, 29, 44, 41), (33, 34, 37, 39), (65, 3, 2, 66), (49, 5, 4, 50), (53, 13, 12, 54), (57, 9, 8, 58), (61, 16, 17, 62), (35, 19, 18, 34), (69, 20, 21, 70), (20, 36, 37, 21), (73, 24, 25, 74), (33, 17, 16, 32), (77, 28, 29, 78), (30, 46, 47, 31), (32, 35, 34, 33), (36, 38, 39, 37), (41, 42, 43, 40), (45, 47, 46, 44), (24, 41, 40, 25), (28, 45, 44, 29), (38, 23, 22, 39), (42, 27, 26, 43), (62, 17, 22, 51), (1, 63, 50, 4), (63, 62, 51, 50), (0, 60, 63, 1), (60, 61, 62, 63), (31, 56, 59, 30), (56, 57, 58, 59), (27, 52, 55, 26), (52, 53, 54, 55), (23, 48, 51, 22), (48, 49, 50, 51), (5, 49, 54, 12), (49, 48, 55, 54), (9, 57, 60, 0), (57, 56, 61, 60), (13, 53, 58, 8), (53, 52, 59, 58), (10, 76, 79, 11), (76, 77, 78, 79), (14, 72, 75, 15), (72, 73, 74, 75), (6, 68, 71, 7), (68, 69, 70, 71), (19, 64, 67, 18), (64, 65, 66, 67), (20, 69, 74, 25), (69, 68, 75, 74), (24, 73, 78, 29), (73, 72, 79, 78), (28, 77, 64, 19), (77, 76, 65, 64), (18, 67, 70, 21), (67, 66, 71, 70)])
me_cube_004.polygons.foreach_set('material_index', [1, 1, 1, 1, 1, 1, 1, 1, 1, 1, 1, 1, 1, 1, 0, 0, 0, 1, 1, 1, 0, 1, 1, 1, 1, 1, 1, 1, 1, 1, 1, 1, 1, 0, 0, 0, 0, 1, 1, 1, 1, 1, 1, 0, 1, 1, 1, 1, 1, 1, 1, 1, 1, 0, 1, 0, 1, 0, 1, 1, 1, 1, 1, 1, 1, 1, 1, 0, 1, 0, 1, 0, 1, 0])
_uv = me_cube_004.uv_layers.new(name='UVMap')
_uv.uv.foreach_set('vector', [0.06442, 0.9998, 0.000181, 0.9316, 0.000181, 0.7996, 0.06442, 0.7313, 0.2044, 0.7313, 0.2687, 0.7996, 0.2687, 0.9316, 0.2044, 0.9998, 0.258, 0.6021, 0.387, 0.6021, 0.3871, 0.7833, 0.2581, 0.7835, 0.387, 0.2837, 0.3871, 0.1025, 0.3953, 0.1111, 0.3953, 0.2752, 0.1286, 0.8977, 0.000163, 0.8978, 9.305e-05, 0.7162, 0.1285, 0.7163, 0.2582, 0.8858, 0.3871, 0.8858, 0.3872, 0.9994, 0.2583, 0.9996, 0.258, 0.386, 0.387, 0.3861, 0.387, 0.4997, 0.258, 0.4998, 0.1286, 0.1142, 0.0002121, 0.1142, 0.0003002, 6.302e-05, 0.1287, 0.0002529, 0.3871, 0.7833, 0.387, 0.6021, 0.3953, 0.6107, 0.3953, 0.7748, 0.1285, 0.3979, 9.297e-05, 0.3979, 0.000163, 0.2163, 0.1286, 0.2164, 0.387, 0.4997, 0.387, 0.3861, 0.3954, 0.3948, 0.3954, 0.4911, 0.1285, 0.6141, 6.302e-05, 0.6142, 6.31e-05, 0.5, 0.1285, 0.5001, 0.3853, 0.6139, 0.3853, 0.5003, 0.3936, 0.5089, 0.3936, 0.6052, 0.4054, 0.9993, 0.3412, 0.9311, 0.3412, 0.7991, 0.4054, 0.7308, 0.5455, 0.7308, 0.6097, 0.7991, 0.6097, 0.9311, 0.5455, 0.9993, 0.3854, 0.1142, 0.3855, 0.0006328, 0.3939, 0.009278, 0.3938, 0.1056, 0.604, 0.008311, 0.604, 0.9995, 0.5006, 0.9995, 0.5006, 0.008311, 0.3904, 0.00831, 0.3904, 0.9995, 0.2143, 0.9995, 0.2143, 0.008311, 0.104, 0.008311, 0.104, 0.9995, 0.0006753, 0.9995, 0.0006754, 0.008311, 0.3854, 0.8975, 0.3853, 0.7163, 0.3935, 0.7248, 0.3936, 0.8889, 0.3872, 0.9994, 0.3871, 0.8858, 0.3956, 0.8944, 0.3956, 0.9907, 0.3853, 0.3979, 0.3854, 0.2167, 0.3936, 0.2252, 0.3935, 0.3893, 0.8903, 0.008311, 0.8903, 0.9995, 0.7142, 0.9995, 0.7142, 0.008311, 0.1286, 0.9999, 0.0002119, 0.9999, 0.000163, 0.8978, 0.1286, 0.8977, 0.129, 0.3859, 6.316e-05, 0.3858, 9.321e-05, 0.2838, 0.1291, 0.2837, 0.1291, 0.6021, 9.325e-05, 0.6021, 6.318e-05, 0.5, 0.129, 0.4999, 0.1292, 0.8858, 0.000213, 0.8858, 0.0001638, 0.7837, 0.1291, 0.7836, 0.2582, 8.346e-05, 0.3871, 9.36e-05, 0.3871, 0.1025, 0.2581, 0.1024, 0.3973, 0.998, 0.3854, 0.9999, 0.3854, 0.8975, 0.397, 0.8953, 0.2569, 0.614, 0.3853, 0.6139, 0.3853, 0.7163, 0.2569, 0.7163, 0.3853, 0.6139, 0.3971, 0.6157, 0.3969, 0.7185, 0.3853, 0.7163, 0.2569, 0.3979, 0.3853, 0.3979, 0.3853, 0.5003, 0.2569, 0.5002, 0.3988, 0.1047, 0.3871, 0.1025, 0.3871, 9.36e-05, 0.3991, 0.00196, 0.257, 0.1142, 0.3854, 0.1142, 0.3854, 0.2167, 0.257, 0.2165, 0.3871, 0.7833, 0.3988, 0.7811, 0.3991, 0.8839, 0.3871, 0.8858, 1.001, 0.008311, 1.001, 0.9995, 0.8903, 0.9995, 0.8903, 0.008311, 0.604, 0.9995, 0.604, 0.008311, 0.7142, 0.008311, 0.7142, 0.9995, 0.3904, 0.9995, 0.3904, 0.00831, 0.5006, 0.008311, 0.5006, 0.9995, 0.104, 0.9995, 0.104, 0.008311, 0.2143, 0.008311, 0.2143, 0.9995, 0.3853, 0.3979, 0.3969, 0.3957, 0.3971, 0.4984, 0.3853, 0.5003, 0.3854, 0.1142, 0.3973, 0.1161, 0.397, 0.2189, 0.3854, 0.2167, 0.3989, 0.3843, 0.387, 0.3861, 0.387, 0.2837, 0.3987, 0.2815, 0.3987, 0.6043, 0.387, 0.6021, 0.387, 0.4997, 0.3989, 0.5016, 0.2581, 0.1024, 0.3871, 0.1025, 0.387, 0.2837, 0.258, 0.2837, 0.0001636, 0.1022, 0.1291, 0.1023, 0.1291, 0.2837, 9.321e-05, 0.2838, 0.9978, -0.0004553, 0.9975, 0.9994, 0.002514, 0.9994, 0.002154, -0.0004553, 0.0002128, 6.316e-05, 0.1292, 7.331e-05, 0.1291, 0.1023, 0.0001636, 0.1022, 0.1292, 7.331e-05, 0.2582, 8.346e-05, 0.2581, 0.1024, 0.1291, 0.1023, 0.3871, 0.8858, 0.2582, 0.8858, 0.2581, 0.7835, 0.3871, 0.7833, 0.2582, 0.8858, 0.1292, 0.8858, 0.1291, 0.7836, 0.2581, 0.7835, 0.387, 0.6021, 0.258, 0.6021, 0.258, 0.4998, 0.387, 0.4997, 0.258, 0.6021, 0.1291, 0.6021, 0.129, 0.4999, 0.258, 0.4998, 0.387, 0.3861, 0.258, 0.386, 0.258, 0.2837, 0.387, 0.2837, 0.258, 0.386, 0.129, 0.3859, 0.1291, 0.2837, 0.258, 0.2837, 6.316e-05, 0.3858, 0.129, 0.3859, 0.129, 0.4999, 6.318e-05, 0.5, 0.9936, -0.0001122, 0.9929, 0.9998, 0.007146, 0.9998, 0.006367, -0.0001121, 0.000213, 0.8858, 0.1292, 0.8858, 0.1293, 0.9997, 0.0003016, 0.9999, 0.9943, -0.0001121, 0.9935, 0.9998, 0.006496, 0.9998, 0.005717, -0.0001121, 9.325e-05, 0.6021, 0.1291, 0.6021, 0.1291, 0.7836, 0.0001638, 0.7837, 0.9955, -0.0004553, 0.9951, 0.9994, 0.00489, 0.9994, 0.004531, -0.0004551, 0.0002121, 0.1142, 0.1286, 0.1142, 0.1286, 0.2164, 0.000163, 0.2163, 0.1286, 0.1142, 0.257, 0.1142, 0.257, 0.2165, 0.1286, 0.2164, 9.297e-05, 0.3979, 0.1285, 0.3979, 0.1285, 0.5001, 6.31e-05, 0.5, 0.1285, 0.3979, 0.2569, 0.3979, 0.2569, 0.5002, 0.1285, 0.5001, 6.302e-05, 0.6142, 0.1285, 0.6141, 0.1285, 0.7163, 9.305e-05, 0.7162, 0.1285, 0.6141, 0.2569, 0.614, 0.2569, 0.7163, 0.1285, 0.7163, 0.3854, 0.9999, 0.257, 0.9999, 0.257, 0.8976, 0.3854, 0.8975, 0.257, 0.9999, 0.1286, 0.9999, 0.1286, 0.8977, 0.257, 0.8976, 0.3853, 0.6139, 0.2569, 0.614, 0.2569, 0.5002, 0.3853, 0.5003, 0.9992, -0.0001116, 1.0, 0.9998, -1.037e-05, 0.9998, 0.0007807, -0.0001121, 0.3853, 0.3979, 0.2569, 0.3979, 0.257, 0.2165, 0.3854, 0.2167, 0.9991, -0.0004552, 0.9994, 0.9994, 0.0005573, 0.9994, 0.0009197, -0.0004552, 0.3854, 0.1142, 0.257, 0.1142, 0.2571, 0.0004429, 0.3855, 0.0006328, 0.9936, -0.0001121, 0.9944, 0.9998, 0.005573, 0.9998, 0.006352, -0.0001121, 0.3854, 0.8975, 0.257, 0.8976, 0.2569, 0.7163, 0.3853, 0.7163, 0.9959, -0.0004552, 0.9963, 0.9994, 0.003713, 0.9994, 0.004073, -0.0004552])
me_cube_004.materials.append(mat_tile)
me_cube_004.materials.append(mat_concrete_tops)
me_cube_004.update()
me_cube_005 = bpy.data.meshes.new('Cube.005')
me_cube_005.from_pydata([(-7.318, -10.35, 66.67), (-7.35, -10.34, -66.67), (7.332, 10.36, -66.67), (7.337, 10.34, 66.67)], [], [(0, 1, 2, 3)])
_uv = me_cube_005.uv_layers.new(name='UVMap')
_uv.uv.foreach_set('vector', [0.005941, 0.9986, 0.005443, 0.003654, 0.9946, 0.003654, 0.994, 0.9986])
me_cube_005.materials.append(mat_hospitalsign)
me_cube_005.update()
me_cube_022 = bpy.data.meshes.new('Cube.022')
me_cube_022.from_pydata([(-7.318, -10.35, 66.67), (-7.35, -10.34, -66.67), (7.332, 10.36, -66.67), (7.337, 10.34, 66.67)], [], [(0, 1, 2, 3)])
_uv = me_cube_022.uv_layers.new(name='UVMap')
_uv.uv.foreach_set('vector', [0.005941, 0.9986, 0.005443, 0.003654, 0.9946, 0.003654, 0.994, 0.9986])
me_cube_022.materials.append(mat_hospitalsign)
me_cube_022.update()
me_cube_023 = bpy.data.meshes.new('Cube.023')
me_cube_023.from_pydata([(0.3986, 1.0, 1.788e-07), (-0.3986, 1.0, 1.788e-07), (-0.6667, 0.8517, 2.0), (0.6667, 0.8517, 2.0), (-0.3986, -1.0, 1.788e-07), (0.3986, -1.0, 1.788e-07), (0.6667, -0.8517, 2.0), (-0.6667, -0.8517, 2.0), (-0.6577, -1.0, 7.707e-08), (-0.9395, -0.308, 2.384e-07), (-1.1, -0.2624, 2.0), (-0.7701, -0.8517, 2.0), (-0.9395, 0.308, 2.384e-07), (-0.6577, 1.0, 7.707e-08), (-0.7701, 0.8517, 2.0), (-1.1, 0.2624, 2.0), (0.9395, -0.308, 2.384e-07), (0.6577, -1.0, 7.707e-08), (0.7701, -0.8517, 2.0), (1.1, -0.2624, 2.0), (0.6577, 1.0, 7.707e-08), (0.9395, 0.308, 2.384e-07), (1.1, 0.2624, 2.0), (0.7701, 0.8517, 2.0), (-0.7701, -0.8517, 1.7), (-1.1, -0.2624, 1.7), (-1.1, 0.2624, 1.7), (-0.7701, 0.8517, 1.7), (0.7701, 0.8517, 1.7), (1.1, 0.2624, 1.7), (1.1, -0.2624, 1.7), (0.7701, -0.8517, 1.7), (-1.1, -0.2624, 1.94), (-0.7701, -0.8517, 1.94), (-1.1, 0.2624, 1.94), (-0.7701, 0.8517, 1.94), (0.7701, 0.8517, 1.94), (1.1, 0.2624, 1.94), (1.1, -0.2624, 1.94), (0.7701, -0.8517, 1.94), (0.4698, -0.8517, 1.693), (0.4099, -0.5664, 1.715), (-0.4099, -0.5664, 1.715), (-0.4698, -0.8517, 1.693), (-0.4698, 0.8517, 1.693), (-0.4099, 0.5664, 1.715), (0.4099, 0.5664, 1.715), (0.4698, 0.8517, 1.693), (0.5855, -0.5664, 1.925), (0.6808, -0.8517, 1.947), (-0.6808, -0.8517, 1.947), (-0.5855, -0.5664, 1.925), (-0.5855, 0.5664, 1.925), (-0.6808, 0.8517, 1.947), (0.6808, 0.8517, 1.947), (0.5855, 0.5664, 1.925)], [], [(2, 14, 15, 10, 11, 7), (1, 44, 47, 0), (50, 7, 11, 33), (32, 10, 15, 34), (22, 23, 3, 6, 18, 19), (27, 35, 53, 44), (53, 2, 3, 54), (45, 52, 51, 42), (43, 50, 33, 24), (25, 32, 34, 26), (5, 40, 43, 4), (29, 37, 38, 30), (47, 54, 36, 28), (0, 47, 28, 20), (4, 43, 24, 8), (17, 31, 40, 5), (54, 3, 23, 36), (13, 27, 44, 1), (0, 20, 21, 16, 17, 5), (46, 41, 48, 55), (37, 22, 19, 38), (3, 2, 7, 6), (9, 25, 26, 12), (1, 0, 5, 4), (48, 51, 52, 55), (39, 18, 6, 49), (21, 29, 30, 16), (35, 14, 2, 53), (31, 39, 49, 40), (49, 6, 7, 50), (33, 11, 10, 32), (27, 13, 12, 26), (29, 21, 20, 28), (31, 17, 16, 30), (8, 24, 25, 9), (35, 27, 26, 34), (37, 29, 28, 36), (39, 31, 30, 38), (24, 33, 32, 25), (14, 35, 34, 15), (22, 37, 36, 23), (18, 39, 38, 19), (12, 13, 1, 4, 8, 9), (41, 42, 43, 40), (45, 46, 47, 44), (49, 50, 51, 48), (53, 54, 55, 52), (52, 45, 44, 53), (54, 47, 46, 55), (48, 41, 40, 49), (50, 43, 42, 51), (41, 46, 45, 42)])
_uv = me_cube_023.uv_layers.new(name='UVMap')
_uv.uv.foreach_set('vector', [0.7917, 0.5, 0.8175, 0.5, 0.875, 0.5287, 0.875, 0.7213, 0.8175, 0.75, 0.7917, 0.75, 0.375, 0.3333, 0.5867, 0.3331, 0.5867, 0.4169, 0.375, 0.4167, 0.6183, 0.9202, 0.625, 0.9167, 0.625, 0.9425, 0.6175, 0.9425, 0.6175, 0.02874, 0.625, 0.02874, 0.625, 0.2213, 0.6175, 0.2213, 0.625, 0.5287, 0.6825, 0.5, 0.7083, 0.5, 0.7083, 0.75, 0.6825, 0.75, 0.625, 0.7213, 0.5875, 0.2859, 0.6175, 0.3075, 0.6183, 0.3307, 0.5867, 0.3321, 0.6183, 0.3324, 0.625, 0.3333, 0.625, 0.4167, 0.6183, 0.4176, 0.5875, 0.3353, 0.6175, 0.3353, 0.6175, 0.9147, 0.5875, 0.9147, 0.5867, 0.9179, 0.6183, 0.9193, 0.6175, 0.9425, 0.5875, 0.9641, 0.5875, 0.02874, 0.6175, 0.02874, 0.6175, 0.2213, 0.5875, 0.2213, 0.375, 0.8333, 0.5867, 0.8331, 0.5867, 0.9169, 0.375, 0.9167, 0.5875, 0.5287, 0.6175, 0.5287, 0.6175, 0.7213, 0.5875, 0.7213, 0.5867, 0.4179, 0.6183, 0.4193, 0.6175, 0.4425, 0.5875, 0.4641, 0.375, 0.4167, 0.5867, 0.4172, 0.5875, 0.4641, 0.375, 0.4641, 0.375, 0.9167, 0.5867, 0.9172, 0.5875, 0.9641, 0.375, 0.9641, 0.375, 0.7859, 0.5875, 0.7859, 0.5867, 0.8328, 0.375, 0.8333, 0.6183, 0.4202, 0.625, 0.4167, 0.625, 0.4425, 0.6175, 0.4425, 0.375, 0.2859, 0.5875, 0.2859, 0.5867, 0.3328, 0.375, 0.3333, 0.2917, 0.5, 0.3391, 0.5, 0.375, 0.5287, 0.375, 0.7213, 0.3391, 0.75, 0.2917, 0.75, 0.5875, 0.418, 0.5875, 0.832, 0.6175, 0.832, 0.6175, 0.418, 0.6175, 0.5287, 0.625, 0.5287, 0.625, 0.7213, 0.6175, 0.7213, 0.7083, 0.5, 0.7917, 0.5, 0.7917, 0.75, 0.7083, 0.75, 0.375, 0.02874, 0.5875, 0.02874, 0.5875, 0.2213, 0.375, 0.2213, 0.2083, 0.5, 0.2917, 0.5, 0.2917, 0.75, 0.2083, 0.75, 0.6175, 0.832, 0.6175, 0.9147, 0.6175, 0.3353, 0.6175, 0.418, 0.6175, 0.8075, 0.625, 0.8075, 0.625, 0.8333, 0.6183, 0.8298, 0.375, 0.5287, 0.5875, 0.5287, 0.5875, 0.7213, 0.375, 0.7213, 0.6175, 0.3075, 0.625, 0.3075, 0.625, 0.3333, 0.6183, 0.3298, 0.5875, 0.7859, 0.6175, 0.8075, 0.6183, 0.8307, 0.5867, 0.8321, 0.6183, 0.8324, 0.625, 0.8333, 0.625, 0.9167, 0.6183, 0.9176, 0.6175, 0.0, 0.625, 0.0, 0.625, 0.02874, 0.6175, 0.02874, 0.5875, 0.2859, 0.375, 0.2859, 0.375, 0.2213, 0.5875, 0.2213, 0.5875, 0.5287, 0.375, 0.5287, 0.375, 0.4641, 0.5875, 0.4641, 0.5875, 0.7859, 0.375, 0.7859, 0.375, 0.7213, 0.5875, 0.7213, 0.375, 0.0, 0.5875, 0.0, 0.5875, 0.02874, 0.375, 0.02874, 0.6175, 0.3075, 0.5875, 0.2859, 0.5875, 0.2213, 0.6175, 0.2213, 0.6175, 0.5287, 0.5875, 0.5287, 0.5875, 0.4641, 0.6175, 0.4425, 0.6175, 0.8075, 0.5875, 0.7859, 0.5875, 0.7213, 0.6175, 0.7213, 0.5875, 0.0, 0.6175, 0.0, 0.6175, 0.02874, 0.5875, 0.02874, 0.625, 0.3075, 0.6175, 0.3075, 0.6175, 0.2213, 0.625, 0.2213, 0.625, 0.5287, 0.6175, 0.5287, 0.6175, 0.4425, 0.625, 0.4425, 0.625, 0.8075, 0.6175, 0.8075, 0.6175, 0.7213, 0.625, 0.7213, 0.125, 0.5287, 0.1609, 0.5, 0.2083, 0.5, 0.2083, 0.75, 0.1609, 0.75, 0.125, 0.7213, 0.5875, 0.832, 0.5875, 0.9147, 0.5867, 0.9169, 0.5867, 0.8331, 0.5875, 0.3353, 0.5875, 0.418, 0.5867, 0.4169, 0.5867, 0.3331, 0.6183, 0.8324, 0.6183, 0.9176, 0.6175, 0.9147, 0.6175, 0.832, 0.6183, 0.3324, 0.6183, 0.4176, 0.6175, 0.418, 0.6175, 0.3353, 0.6175, 0.3353, 0.5875, 0.3353, 0.5867, 0.3321, 0.6183, 0.3307, 0.6183, 0.4193, 0.5867, 0.4179, 0.5875, 0.418, 0.6175, 0.418, 0.6175, 0.832, 0.5875, 0.832, 0.5867, 0.8321, 0.6183, 0.8307, 0.6183, 0.9193, 0.5867, 0.9179, 0.5875, 0.9147, 0.6175, 0.9147, 0.5875, 0.832, 0.5875, 0.418, 0.5875, 0.3353, 0.5875, 0.9147])
me_cube_023.update()

# ---- objects
ob_cube = bpy.data.objects.new('Cube', me_cube_001)
ob_cube_002 = bpy.data.objects.new('Cube.002', me_cube)
ob_cube_003 = bpy.data.objects.new('Cube.003', me_cube_002)
ob_cube_004 = bpy.data.objects.new('Cube.004', me_cube_003)
ob_cube_006 = bpy.data.objects.new('Cube.006', me_cube_006)
ob_cube_005 = bpy.data.objects.new('Cube.005', me_cube_007)
ob_cube_007 = bpy.data.objects.new('Cube.007', me_cube_008)
ob_cube_008 = bpy.data.objects.new('Cube.008', me_cube_009)
ob_cube_009 = bpy.data.objects.new('Cube.009', me_cube_010)
ob_cube_010 = bpy.data.objects.new('Cube.010', me_cube_011)
ob_cube_011 = bpy.data.objects.new('Cube.011', me_cube_012)
ob_cube_012 = bpy.data.objects.new('Cube.012', me_cube_013)
ob_cube_013 = bpy.data.objects.new('Cube.013', me_cube_014)
ob_cube_014 = bpy.data.objects.new('Cube.014', me_cube_015)
ob_cube_015 = bpy.data.objects.new('Cube.015', me_cube_016)
ob_cube_016 = bpy.data.objects.new('Cube.016', me_cube_017)
ob_cube_017 = bpy.data.objects.new('Cube.017', me_cube_018)
ob_cube_001 = bpy.data.objects.new('Cube.001', me_cube_019)
ob_sun = bpy.data.objects.new('Sun', light_sun)
ob_cube_018 = bpy.data.objects.new('Cube.018', me_cube_020)
ob_cube_019 = bpy.data.objects.new('Cube.019', me_cube_021)
ob_plane = bpy.data.objects.new('Plane', me_plane)
ob_cube_020 = bpy.data.objects.new('Cube.020', me_cube_004)
ob_cube_021 = bpy.data.objects.new('Cube.021', me_cube_005)
ob_cube_022 = bpy.data.objects.new('Cube.022', me_cube_022)
ob_cube_023 = bpy.data.objects.new('Cube.023', me_cube_023)

# ---- transforms, parenting, visibility, modifiers, constraints
ob_cube.location = (-199.0, 167.0, 24.0)
ob_cube.scale = (48.0, 36.0, 192.0)
ob_cube_002.location = (-219.0, 133.0, 0.0)
ob_cube_003.location = (-199.0, 133.0, 0.0)
ob_cube_004.location = (-179.0, 133.0, 0.0)
ob_cube_006.location = (-239.0, 133.0, 0.0)
ob_cube_005.location = (-159.0, 133.0, 0.0)
ob_cube_005.rotation_euler = (0.0, -0.0, 3.142)
ob_cube_007.location = (-179.0, 201.0, 0.0)
ob_cube_007.rotation_euler = (0.0, -0.0, 3.142)
ob_cube_008.location = (-199.0, 201.0, 0.0)
ob_cube_008.rotation_euler = (0.0, -0.0, 3.142)
ob_cube_009.location = (-219.0, 201.0, 0.0)
ob_cube_009.rotation_euler = (0.0, -0.0, 3.142)
ob_cube_010.location = (-159.0, 201.0, 0.0)
ob_cube_010.rotation_euler = (0.0, -0.0, 3.142)
ob_cube_011.location = (-239.0, 201.0, 0.0)
ob_cube_011.rotation_euler = (0.0, -0.0, 6.283)
ob_cube_012.location = (-245.0, 187.0, 0.0)
ob_cube_012.rotation_euler = (0.0, -0.0, 4.712)
ob_cube_013.location = (-245.0, 167.0, 0.0)
ob_cube_013.rotation_euler = (0.0, -0.0, 4.712)
ob_cube_014.location = (-245.0, 147.0, 0.0)
ob_cube_014.rotation_euler = (0.0, -0.0, 4.712)
ob_cube_015.location = (-153.0, 187.0, 0.0)
ob_cube_015.rotation_euler = (0.0, -0.0, 4.712)
ob_cube_016.location = (-153.0, 167.0, 0.0)
ob_cube_016.rotation_euler = (0.0, -0.0, 4.712)
ob_cube_017.location = (-153.0, 147.0, 0.0)
ob_cube_017.rotation_euler = (0.0, -0.0, 4.712)
ob_cube_001.location = (-199.0, 167.0, 0.0)
ob_sun.location = (-300.4, 236.0, 21.13)
ob_sun.rotation_euler = (-0.7848, -0.3978, 0.1408)
ob_cube_018.location = (-199.0, 167.0, 12.14)
ob_cube_019.location = (-264.0, 205.0, 0.0)
ob_cube_019.scale = (0.8, 0.8, 2.0)
ob_plane.location = (-189.0, 134.0, 0.0)
ob_plane.rotation_euler = (1.571, -0.0, 0.0)
ob_plane.scale = (1.0, 0.882, 1.0)
ob_cube_020.location = (-199.0, 0.0, 0.0)
ob_cube_021.location = (-162.7, -55.19, 400.0)
ob_cube_022.location = (-162.7, -55.19, 80.39)
ob_cube_023.location = (0.0, 0.0, 0.0)
ob_cube_023.scale = (59.14, 36.0, 255.0)

# ---- collection membership
col_collection_2.objects.link(ob_cube)
col_collection_2.objects.link(ob_cube_002)
col_collection_2.objects.link(ob_cube_003)
col_collection_2.objects.link(ob_cube_004)
col_collection_2.objects.link(ob_cube_006)
col_collection_2.objects.link(ob_cube_005)
col_collection_2.objects.link(ob_cube_007)
col_collection_2.objects.link(ob_cube_008)
col_collection_2.objects.link(ob_cube_009)
col_collection_2.objects.link(ob_cube_010)
col_collection_2.objects.link(ob_cube_011)
col_collection_2.objects.link(ob_cube_012)
col_collection_2.objects.link(ob_cube_013)
col_collection_2.objects.link(ob_cube_014)
col_collection_2.objects.link(ob_cube_015)
col_collection_2.objects.link(ob_cube_016)
col_collection_2.objects.link(ob_cube_017)
col_collection_2.objects.link(ob_cube_001)
col_collection_2.objects.link(ob_sun)
col_collection_2.objects.link(ob_cube_018)
col_collection_2.objects.link(ob_cube_019)
col_collection_2.objects.link(ob_plane)
col_collection_2.objects.link(ob_cube_020)
col_collection_2.objects.link(ob_cube_021)
col_collection_2.objects.link(ob_cube_022)
col_collection_2.objects.link(ob_cube_023)

# ---- scene / render settings (as saved in the file)
scene.frame_start = 1; scene.frame_end = 250; scene.frame_set(1)
scene.render.engine = 'CYCLES'
scene.render.resolution_y = 956
scene.cycles.sampling_pattern = 'TABULATED_SOBOL'
scene.cycles.use_light_tree = False
scene.view_settings.view_transform = 'Filmic'
bpy.context.view_layer.update()

# ---- added for rendering (the .blend has no active camera): camera
cam_auto = bpy.data.cameras.new('AutoCamera')
cam_auto.lens = 50.0
cam_auto.sensor_width = 36.0
cam_auto.clip_end = 10845.0
ob_auto_camera = bpy.data.objects.new('AutoCamera', cam_auto)
scene.collection.objects.link(ob_auto_camera)
ob_auto_camera.location = (518.08, -674.641, 749.36)
ob_auto_camera.rotation_euler = (1.09748, -7.21219e-08, 0.694738)
scene.camera = ob_auto_camera
bpy.context.view_layer.update()
